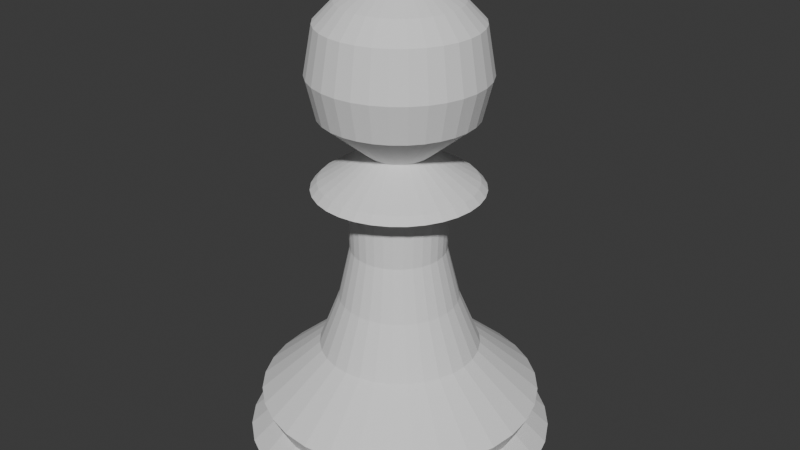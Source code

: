 # Source: Pawn.blend  (saved by Blender 4.1.24; exported with 4.5.12 LTS)
import bpy
from mathutils import Matrix  # noqa: F401  (used for matrix-valued properties, if any)

bpy.ops.wm.read_factory_settings(use_empty=True)
scene = bpy.context.scene
scene.name = 'Scene'

# ---- collections
col_collection = bpy.data.collections.new('Collection'); scene.collection.children.link(col_collection)

# ---- world
world_world = bpy.data.worlds.new('World'); scene.world = world_world
world_world.use_nodes = True; world_world.node_tree.nodes.clear()
_N = world_world.node_tree.nodes; _L = world_world.node_tree.links
n0 = _N.new('ShaderNodeOutputWorld'); n0.name = 'World Output'; n0.location = (300, 300)
n1 = _N.new('ShaderNodeBackground'); n1.name = 'Background'; n1.location = (10, 300)
n1.inputs[0].default_value = (0.05088, 0.05088, 0.05088, 1.0)
_L.new(n1.outputs[0], n0.inputs[0])
n0.is_active_output = True
world_world.color = (0.05088, 0.05088, 0.05088)
world_world.use_sun_shadow = False
world_world.sun_shadow_jitter_overblur = 0.0

# ---- meshes
me_cylinder = bpy.data.meshes.new('Cylinder')
me_cylinder.from_pydata([(-3.532e-10, 0.9417, -0.9873), (-3.429e-09, 0.1809, 0.9704), (0.1837, 0.9236, -0.9873), (0.0353, 0.1775, 0.9704), (0.3604, 0.87, -0.9873), (0.06925, 0.1672, 0.9704), (0.5232, 0.783, -0.9873), (0.1005, 0.1505, 0.9704), (0.6659, 0.6659, -0.9873), (0.128, 0.128, 0.9704), (0.783, 0.5232, -0.9873), (0.1505, 0.1005, 0.9704), (0.87, 0.3604, -0.9873), (0.1672, 0.06925, 0.9704), (0.9236, 0.1837, -0.9873), (0.1775, 0.0353, 0.9704), (0.9417, -3.14e-10, -0.9873), (0.1809, -3.413e-09, 0.9704), (0.9236, -0.1837, -0.9873), (0.1775, -0.0353, 0.9704), (0.87, -0.3604, -0.9873), (0.1672, -0.06925, 0.9704), (0.783, -0.5232, -0.9873), (0.1505, -0.1005, 0.9704), (0.6659, -0.6659, -0.9873), (0.128, -0.128, 0.9704), (0.5232, -0.783, -0.9873), (0.1005, -0.1505, 0.9704), (0.3604, -0.87, -0.9873), (0.06925, -0.1672, 0.9704), (0.1837, -0.9236, -0.9873), (0.0353, -0.1775, 0.9704), (-3.532e-10, -0.9417, -0.9873), (-3.429e-09, -0.1809, 0.9704), (-0.1837, -0.9236, -0.9873), (-0.0353, -0.1775, 0.9704), (-0.3604, -0.87, -0.9873), (-0.06925, -0.1672, 0.9704), (-0.5232, -0.783, -0.9873), (-0.1005, -0.1505, 0.9704), (-0.6659, -0.6659, -0.9873), (-0.128, -0.128, 0.9704), (-0.783, -0.5232, -0.9873), (-0.1505, -0.1005, 0.9704), (-0.87, -0.3604, -0.9873), (-0.1672, -0.06925, 0.9704), (-0.9236, -0.1837, -0.9873), (-0.1775, -0.0353, 0.9704), (-0.9417, -3.14e-10, -0.9873), (-0.1809, -3.413e-09, 0.9704), (-0.9236, 0.1837, -0.9873), (-0.1775, 0.0353, 0.9704), (-0.87, 0.3604, -0.9873), (-0.1672, 0.06925, 0.9704), (-0.783, 0.5232, -0.9873), (-0.1505, 0.1005, 0.9704), (-0.6659, 0.6659, -0.9873), (-0.128, 0.128, 0.9704), (-0.5232, 0.783, -0.9873), (-0.1005, 0.1505, 0.9704), (-0.3604, 0.87, -0.9873), (-0.06925, 0.1672, 0.9704), (-0.1837, 0.9236, -0.9873), (-0.0353, 0.1775, 0.9704), (-9.003e-10, 0.8515, -0.8093), (0.1661, 0.8351, -0.8093), (0.3258, 0.7867, -0.8093), (0.4731, 0.708, -0.8093), (0.6021, 0.6021, -0.8093), (0.708, 0.4731, -0.8093), (0.7867, 0.3258, -0.8093), (0.8351, 0.1661, -0.8093), (0.8515, -8.003e-10, -0.8093), (0.8351, -0.1661, -0.8093), (0.7867, -0.3258, -0.8093), (0.708, -0.4731, -0.8093), (0.6021, -0.6021, -0.8093), (0.4731, -0.708, -0.8093), (0.3258, -0.7867, -0.8093), (0.1661, -0.8351, -0.8093), (-9.003e-10, -0.8515, -0.8093), (-0.1661, -0.8351, -0.8093), (-0.3258, -0.7867, -0.8093), (-0.4731, -0.708, -0.8093), (-0.6021, -0.6021, -0.8093), (-0.708, -0.4731, -0.8093), (-0.7867, -0.3258, -0.8093), (-0.8351, -0.1661, -0.8093), (-0.8515, -8.003e-10, -0.8093), (-0.8351, 0.1661, -0.8093), (-0.7867, 0.3258, -0.8093), (-0.708, 0.4731, -0.8093), (-0.6021, 0.6021, -0.8093), (-0.4731, 0.708, -0.8093), (-0.3258, 0.7867, -0.8093), (-0.1661, 0.8351, -0.8093), (0.1962, 0.9865, -0.8983), (0.3849, 0.9293, -0.8983), (0.5588, 0.8363, -0.8983), (0.7112, 0.7112, -0.8983), (0.8363, 0.5588, -0.8983), (0.9293, 0.3849, -0.8983), (0.9865, 0.1962, -0.8983), (1.006, -2.594e-09, -0.8983), (0.9865, -0.1962, -0.8983), (0.9293, -0.3849, -0.8983), (0.8363, -0.5588, -0.8983), (0.7112, -0.7112, -0.8983), (0.5588, -0.8363, -0.8983), (0.3849, -0.9293, -0.8983), (0.1962, -0.9865, -0.8983), (-7.828e-10, -1.006, -0.8983), (-0.1962, -0.9865, -0.8983), (-0.3849, -0.9293, -0.8983), (-0.5588, -0.8363, -0.8983), (-0.7112, -0.7112, -0.8983), (-0.8363, -0.5588, -0.8983), (-0.9293, -0.3849, -0.8983), (-0.9865, -0.1962, -0.8983), (-1.006, -2.594e-09, -0.8983), (-0.9865, 0.1962, -0.8983), (-0.9293, 0.3849, -0.8983), (-0.8363, 0.5588, -0.8983), (-0.7112, 0.7112, -0.8983), (-0.5588, 0.8363, -0.8983), (-0.3849, 0.9293, -0.8983), (-0.1962, 0.9865, -0.8983), (-7.828e-10, 1.006, -0.8983), (-8.46e-10, 0.9211, -0.7227), (0.1797, 0.9034, -0.7227), (0.3525, 0.851, -0.7227), (0.5118, 0.7659, -0.7227), (0.6513, 0.6513, -0.7227), (0.7659, 0.5118, -0.7227), (0.851, 0.3525, -0.7227), (0.9034, 0.1797, -0.7227), (0.9211, -1.995e-09, -0.7227), (0.9034, -0.1797, -0.7227), (0.851, -0.3525, -0.7227), (0.7659, -0.5118, -0.7227), (0.6513, -0.6513, -0.7227), (0.5118, -0.7659, -0.7227), (0.3525, -0.851, -0.7227), (0.1797, -0.9034, -0.7227), (-8.46e-10, -0.9211, -0.7227), (-0.1797, -0.9034, -0.7227), (-0.3525, -0.851, -0.7227), (-0.5118, -0.7659, -0.7227), (-0.6513, -0.6513, -0.7227), (-0.7659, -0.5118, -0.7227), (-0.851, -0.3525, -0.7227), (-0.9034, -0.1797, -0.7227), (-0.9211, -1.995e-09, -0.7227), (-0.9034, 0.1797, -0.7227), (-0.851, 0.3525, -0.7227), (-0.7659, 0.5118, -0.7227), (-0.6513, 0.6513, -0.7227), (-0.5118, 0.7659, -0.7227), (-0.3525, 0.851, -0.7227), (-0.1797, 0.9034, -0.7227), (-1.004e-09, 0.5281, -0.5133), (0.103, 0.5179, -0.5133), (0.2021, 0.4879, -0.5133), (0.2934, 0.4391, -0.5133), (0.3734, 0.3734, -0.5133), (0.4391, 0.2934, -0.5133), (0.4879, 0.2021, -0.5133), (0.5179, 0.103, -0.5133), (0.5281, -7.988e-09, -0.5133), (0.5179, -0.103, -0.5133), (0.4879, -0.2021, -0.5133), (0.4391, -0.2934, -0.5133), (0.3734, -0.3734, -0.5133), (0.2934, -0.4391, -0.5133), (0.2021, -0.4879, -0.5133), (0.103, -0.5179, -0.5133), (-1.004e-09, -0.5281, -0.5133), (-0.103, -0.5179, -0.5133), (-0.2021, -0.4879, -0.5133), (-0.2934, -0.4391, -0.5133), (-0.3734, -0.3734, -0.5133), (-0.4391, -0.2934, -0.5133), (-0.4879, -0.2021, -0.5133), (-0.5179, -0.103, -0.5133), (-0.5281, -7.988e-09, -0.5133), (-0.5179, 0.103, -0.5133), (-0.4879, 0.2021, -0.5133), (-0.4391, 0.2934, -0.5133), (-0.3734, 0.3734, -0.5133), (-0.2934, 0.4391, -0.5133), (-0.2021, 0.4879, -0.5133), (-0.103, 0.5179, -0.5133), (1.342e-08, 0.2957, -0.08278), (0.06036, 0.2898, -0.08278), (0.1184, 0.2722, -0.08278), (0.1719, 0.2436, -0.08278), (0.2188, 0.2051, -0.08278), (0.2573, 0.1582, -0.08278), (0.2858, 0.1047, -0.08278), (0.3035, 0.04669, -0.08278), (0.3094, -0.01367, -0.08278), (0.3035, -0.07403, -0.08278), (0.2858, -0.1321, -0.08278), (0.2573, -0.1856, -0.08278), (0.2188, -0.2324, -0.08278), (0.1719, -0.2709, -0.08278), (0.1184, -0.2995, -0.08278), (0.06036, -0.3171, -0.08278), (1.342e-08, -0.3231, -0.08278), (-0.06036, -0.3171, -0.08278), (-0.1184, -0.2995, -0.08278), (-0.1719, -0.2709, -0.08278), (-0.2188, -0.2324, -0.08278), (-0.2573, -0.1856, -0.08278), (-0.2858, -0.1321, -0.08278), (-0.3035, -0.07403, -0.08278), (-0.3094, -0.01367, -0.08278), (-0.3035, 0.04669, -0.08278), (-0.2858, 0.1047, -0.08278), (-0.2573, 0.1582, -0.08278), (-0.2188, 0.2051, -0.08278), (-0.1719, 0.2436, -0.08278), (-0.1184, 0.2722, -0.08278), (-0.06036, 0.2898, -0.08278), (0.07605, 0.3755, -0.298), (0.1492, 0.3533, -0.298), (0.2166, 0.3173, -0.298), (0.2756, 0.2688, -0.298), (0.3241, 0.2097, -0.298), (0.3601, 0.1423, -0.298), (0.3823, 0.06921, -0.298), (0.3898, -0.006835, -0.298), (0.3823, -0.08288, -0.298), (0.3601, -0.156, -0.298), (0.3241, -0.2234, -0.298), (0.2756, -0.2825, -0.298), (0.2166, -0.3309, -0.298), (0.1492, -0.367, -0.298), (0.07605, -0.3891, -0.298), (6.829e-09, -0.3966, -0.298), (-0.07605, -0.3891, -0.298), (-0.1492, -0.367, -0.298), (-0.2166, -0.3309, -0.298), (-0.2756, -0.2825, -0.298), (-0.3241, -0.2234, -0.298), (-0.3601, -0.156, -0.298), (-0.3823, -0.08288, -0.298), (-0.3898, -0.006835, -0.298), (-0.3823, 0.06921, -0.298), (-0.3601, 0.1423, -0.298), (-0.3241, 0.2097, -0.298), (-0.2756, 0.2688, -0.298), (-0.2166, 0.3173, -0.298), (-0.1492, 0.3533, -0.298), (-0.07605, 0.3755, -0.298), (6.829e-09, 0.383, -0.298), (1.073e-08, 0.3084, 0.1201), (0.06233, 0.3022, 0.1201), (0.1223, 0.2841, 0.1201), (0.1775, 0.2545, 0.1201), (0.2259, 0.2148, 0.1201), (0.2656, 0.1664, 0.1201), (0.2952, 0.1112, 0.1201), (0.3133, 0.05122, 0.1201), (0.3195, -0.01111, 0.1201), (0.3133, -0.07344, 0.1201), (0.2952, -0.1334, 0.1201), (0.2656, -0.1886, 0.1201), (0.2259, -0.237, 0.1201), (0.1775, -0.2767, 0.1201), (0.1223, -0.3063, 0.1201), (0.06233, -0.3244, 0.1201), (1.073e-08, -0.3306, 0.1201), (-0.06233, -0.3244, 0.1201), (-0.1223, -0.3063, 0.1201), (-0.1775, -0.2767, 0.1201), (-0.2259, -0.237, 0.1201), (-0.2656, -0.1886, 0.1201), (-0.2952, -0.1334, 0.1201), (-0.3133, -0.07344, 0.1201), (-0.3195, -0.01111, 0.1201), (-0.3133, 0.05122, 0.1201), (-0.2952, 0.1112, 0.1201), (-0.2656, 0.1664, 0.1201), (-0.2259, 0.2148, 0.1201), (-0.1775, 0.2545, 0.1201), (-0.1223, 0.2841, 0.1201), (-0.06233, 0.3022, 0.1201), (1.043e-08, 0.5374, 0.1731), (0.1069, 0.5268, 0.1731), (0.2096, 0.4957, 0.1731), (0.3043, 0.445, 0.1731), (0.3874, 0.3769, 0.1731), (0.4555, 0.2939, 0.1731), (0.5061, 0.1992, 0.1731), (0.5373, 0.09643, 0.1731), (0.5478, -0.01044, 0.1731), (0.5373, -0.1173, 0.1731), (0.5061, -0.2201, 0.1731), (0.4555, -0.3148, 0.1731), (0.3874, -0.3978, 0.1731), (0.3043, -0.4659, 0.1731), (0.2096, -0.5165, 0.1731), (0.1069, -0.5477, 0.1731), (1.043e-08, -0.5582, 0.1731), (-0.1069, -0.5477, 0.1731), (-0.2096, -0.5165, 0.1731), (-0.3043, -0.4659, 0.1731), (-0.3874, -0.3978, 0.1731), (-0.4555, -0.3148, 0.1731), (-0.5061, -0.2201, 0.1731), (-0.5373, -0.1173, 0.1731), (-0.5478, -0.01044, 0.1731), (-0.5373, 0.09643, 0.1731), (-0.5061, 0.1992, 0.1731), (-0.4555, 0.2939, 0.1731), (-0.3874, 0.3769, 0.1731), (-0.3043, 0.445, 0.1731), (-0.2096, 0.4957, 0.1731), (-0.1069, 0.5268, 0.1731), (1.236e-08, 0.193, 0.3178), (0.03932, 0.1891, 0.3178), (0.07713, 0.1776, 0.3178), (0.112, 0.159, 0.3178), (0.1425, 0.1339, 0.3178), (0.1676, 0.1034, 0.3178), (0.1862, 0.06852, 0.3178), (0.1977, 0.03071, 0.3178), (0.2016, -0.008612, 0.3178), (0.1977, -0.04793, 0.3178), (0.1862, -0.08575, 0.3178), (0.1676, -0.1206, 0.3178), (0.1425, -0.1511, 0.3178), (0.112, -0.1762, 0.3178), (0.07713, -0.1948, 0.3178), (0.03932, -0.2063, 0.3178), (1.236e-08, -0.2102, 0.3178), (-0.03932, -0.2063, 0.3178), (-0.07713, -0.1948, 0.3178), (-0.112, -0.1762, 0.3178), (-0.1425, -0.1511, 0.3178), (-0.1676, -0.1206, 0.3178), (-0.1862, -0.08575, 0.3178), (-0.1977, -0.04793, 0.3178), (-0.2016, -0.008612, 0.3178), (-0.1977, 0.03071, 0.3178), (-0.1862, 0.06852, 0.3178), (-0.1676, 0.1034, 0.3178), (-0.1425, 0.1339, 0.3178), (-0.112, 0.159, 0.3178), (-0.07713, 0.1776, 0.3178), (-0.03932, 0.1891, 0.3178), (6.753e-09, 0.5591, 0.6274), (0.11, 0.5483, 0.6274), (0.2158, 0.5162, 0.6274), (0.3133, 0.4641, 0.6274), (0.3987, 0.394, 0.6274), (0.4688, 0.3086, 0.6274), (0.5209, 0.2111, 0.6274), (0.553, 0.1053, 0.6274), (0.5639, -0.004704, 0.6274), (0.553, -0.1147, 0.6274), (0.5209, -0.2205, 0.6274), (0.4688, -0.318, 0.6274), (0.3987, -0.4034, 0.6274), (0.3133, -0.4735, 0.6274), (0.2158, -0.5256, 0.6274), (0.11, -0.5577, 0.6274), (6.753e-09, -0.5686, 0.6274), (-0.11, -0.5577, 0.6274), (-0.2158, -0.5256, 0.6274), (-0.3133, -0.4735, 0.6274), (-0.3987, -0.4034, 0.6274), (-0.4688, -0.318, 0.6274), (-0.5209, -0.2205, 0.6274), (-0.553, -0.1147, 0.6274), (-0.5639, -0.004704, 0.6274), (-0.553, 0.1053, 0.6274), (-0.5209, 0.2111, 0.6274), (-0.4688, 0.3086, 0.6274), (-0.3987, 0.394, 0.6274), (-0.3133, 0.4641, 0.6274), (-0.2158, 0.5162, 0.6274), (-0.11, 0.5483, 0.6274), (3.216e-10, 0.5074, 0.8178), (0.0994, 0.4976, 0.8178), (0.195, 0.4686, 0.8178), (0.2831, 0.4215, 0.8178), (0.3603, 0.3582, 0.8178), (0.4236, 0.281, 0.8178), (0.4707, 0.1929, 0.8178), (0.4997, 0.09731, 0.8178), (0.5095, -0.002093, 0.8178), (0.4997, -0.1015, 0.8178), (0.4707, -0.1971, 0.8178), (0.4236, -0.2852, 0.8178), (0.3603, -0.3624, 0.8178), (0.2831, -0.4257, 0.8178), (0.195, -0.4728, 0.8178), (0.0994, -0.5018, 0.8178), (3.216e-10, -0.5116, 0.8178), (-0.0994, -0.5018, 0.8178), (-0.195, -0.4728, 0.8178), (-0.2831, -0.4257, 0.8178), (-0.3603, -0.3624, 0.8178), (-0.4236, -0.2852, 0.8178), (-0.4707, -0.1971, 0.8178), (-0.4997, -0.1015, 0.8178), (-0.5095, -0.002093, 0.8178), (-0.4997, 0.09731, 0.8178), (-0.4707, 0.1929, 0.8178), (-0.4236, 0.281, 0.8178), (-0.3603, 0.3582, 0.8178), (-0.2831, 0.4215, 0.8178), (-0.195, 0.4686, 0.8178), (-0.0994, 0.4976, 0.8178), (0.09844, 0.4882, 0.4726), (0.1931, 0.4595, 0.4726), (0.2803, 0.4129, 0.4726), (0.3568, 0.3501, 0.4726), (0.4196, 0.2737, 0.4726), (0.4662, 0.1864, 0.4726), (0.4949, 0.09179, 0.4726), (0.5046, -0.006658, 0.4726), (0.4949, -0.1051, 0.4726), (0.4662, -0.1998, 0.4726), (0.4196, -0.287, 0.4726), (0.3568, -0.3635, 0.4726), (0.2803, -0.4262, 0.4726), (0.1931, -0.4728, 0.4726), (0.09844, -0.5016, 0.4726), (1.058e-08, -0.5113, 0.4726), (-0.09844, -0.5016, 0.4726), (-0.1931, -0.4728, 0.4726), (-0.2803, -0.4262, 0.4726), (-0.3568, -0.3635, 0.4726), (-0.4196, -0.287, 0.4726), (-0.4662, -0.1998, 0.4726), (-0.4949, -0.1051, 0.4726), (-0.5046, -0.006658, 0.4726), (-0.4949, 0.09179, 0.4726), (-0.4662, 0.1864, 0.4726), (-0.4196, 0.2737, 0.4726), (-0.3568, 0.3501, 0.4726), (-0.2803, 0.4129, 0.4726), (-0.1931, 0.4595, 0.4726), (-0.09844, 0.4882, 0.4726), (1.058e-08, 0.4979, 0.4726), (0.09845, 0.4849, 0.2028), (0.1931, 0.4562, 0.2028), (0.2804, 0.4095, 0.2028), (0.3568, 0.3468, 0.2028), (0.4196, 0.2703, 0.2028), (0.4662, 0.183, 0.2028), (0.4949, 0.08838, 0.2028), (0.5046, -0.01006, 0.2028), (0.4949, -0.1085, 0.2028), (0.4662, -0.2032, 0.2028), (0.4196, -0.2904, 0.2028), (0.3568, -0.3669, 0.2028), (0.2804, -0.4297, 0.2028), (0.1931, -0.4763, 0.2028), (0.09845, -0.505, 0.2028), (1.008e-08, -0.5147, 0.2028), (-0.09845, -0.505, 0.2028), (-0.1931, -0.4763, 0.2028), (-0.2804, -0.4297, 0.2028), (-0.3568, -0.3669, 0.2028), (-0.4196, -0.2904, 0.2028), (-0.4662, -0.2032, 0.2028), (-0.4949, -0.1085, 0.2028), (-0.5046, -0.01006, 0.2028), (-0.4949, 0.08838, 0.2028), (-0.4662, 0.183, 0.2028), (-0.4196, 0.2703, 0.2028), (-0.3568, 0.3468, 0.2028), (-0.2804, 0.4095, 0.2028), (-0.1931, 0.4562, 0.2028), (-0.09845, 0.4849, 0.2028), (1.008e-08, 0.4946, 0.2028), (0.09143, 0.4489, 0.1466), (0.1793, 0.4222, 0.1466), (0.2604, 0.3789, 0.1466), (0.3314, 0.3206, 0.1466), (0.3897, 0.2496, 0.1466), (0.433, 0.1686, 0.1466), (0.4596, 0.08065, 0.1466), (0.4686, -0.01077, 0.1466), (0.4596, -0.1022, 0.1466), (0.433, -0.1901, 0.1466), (0.3897, -0.2711, 0.1466), (0.3314, -0.3421, 0.1466), (0.2604, -0.4004, 0.1466), (0.1793, -0.4437, 0.1466), (0.09143, -0.4704, 0.1466), (8.326e-09, -0.4794, 0.1466), (-0.09143, -0.4704, 0.1466), (-0.1793, -0.4437, 0.1466), (-0.2604, -0.4004, 0.1466), (-0.3314, -0.3421, 0.1466), (-0.3897, -0.2711, 0.1466), (-0.433, -0.1901, 0.1466), (-0.4596, -0.1022, 0.1466), (-0.4686, -0.01077, 0.1466), (-0.4596, 0.08065, 0.1466), (-0.433, 0.1686, 0.1466), (-0.3897, 0.2496, 0.1466), (-0.3314, 0.3206, 0.1466), (-0.2604, 0.3789, 0.1466), (-0.1793, 0.4222, 0.1466), (-0.09143, 0.4489, 0.1466), (8.326e-09, 0.4579, 0.1466), (-2.215e-09, 0.3843, 0.897), (0.07517, 0.3769, 0.897), (0.1475, 0.355, 0.897), (0.2141, 0.3194, 0.897), (0.2725, 0.2715, 0.897), (0.3204, 0.2131, 0.897), (0.356, 0.1464, 0.897), (0.3779, 0.07416, 0.897), (0.3853, -0.001007, 0.897), (0.3779, -0.07618, 0.897), (0.356, -0.1485, 0.897), (0.3204, -0.2151, 0.897), (0.2725, -0.2735, 0.897), (0.2141, -0.3214, 0.897), (0.1475, -0.357, 0.897), (0.07517, -0.3789, 0.897), (-2.215e-09, -0.3863, 0.897), (-0.07517, -0.3789, 0.897), (-0.1475, -0.357, 0.897), (-0.2141, -0.3214, 0.897), (-0.2725, -0.2735, 0.897), (-0.3204, -0.2151, 0.897), (-0.356, -0.1485, 0.897), (-0.3779, -0.07618, 0.897), (-0.3853, -0.001007, 0.897), (-0.3779, 0.07416, 0.897), (-0.356, 0.1464, 0.897), (-0.3204, 0.2131, 0.897), (-0.2725, 0.2715, 0.897), (-0.2141, 0.3194, 0.897), (-0.1475, 0.355, 0.897), (-0.07517, 0.3769, 0.897), (-0.009837, 0.008727, 0.9977)], [], [(512, 1, 3, 513), (513, 3, 5, 514), (514, 5, 7, 515), (515, 7, 9, 516), (516, 9, 11, 517), (517, 11, 13, 518), (518, 13, 15, 519), (519, 15, 17, 520), (520, 17, 19, 521), (521, 19, 21, 522), (522, 21, 23, 523), (523, 23, 25, 524), (524, 25, 27, 525), (525, 27, 29, 526), (526, 29, 31, 527), (527, 31, 33, 528), (528, 33, 35, 529), (529, 35, 37, 530), (530, 37, 39, 531), (531, 39, 41, 532), (532, 41, 43, 533), (533, 43, 45, 534), (534, 45, 47, 535), (535, 47, 49, 536), (536, 49, 51, 537), (537, 51, 53, 538), (538, 53, 55, 539), (539, 55, 57, 540), (540, 57, 59, 541), (541, 59, 61, 542), (29, 544, 31), (542, 61, 63, 543), (543, 63, 1, 512), (0, 2, 4, 6, 8, 10, 12, 14, 16, 18, 20, 22, 24, 26, 28, 30, 32, 34, 36, 38, 40, 42, 44, 46, 48, 50, 52, 54, 56, 58, 60, 62), (126, 95, 64, 127), (125, 94, 95, 126), (124, 93, 94, 125), (123, 92, 93, 124), (122, 91, 92, 123), (121, 90, 91, 122), (120, 89, 90, 121), (119, 88, 89, 120), (118, 87, 88, 119), (117, 86, 87, 118), (116, 85, 86, 117), (115, 84, 85, 116), (114, 83, 84, 115), (113, 82, 83, 114), (112, 81, 82, 113), (111, 80, 81, 112), (110, 79, 80, 111), (109, 78, 79, 110), (108, 77, 78, 109), (107, 76, 77, 108), (106, 75, 76, 107), (105, 74, 75, 106), (104, 73, 74, 105), (103, 72, 73, 104), (102, 71, 72, 103), (101, 70, 71, 102), (100, 69, 70, 101), (99, 68, 69, 100), (98, 67, 68, 99), (97, 66, 67, 98), (96, 65, 66, 97), (127, 64, 65, 96), (0, 127, 96, 2), (2, 96, 97, 4), (4, 97, 98, 6), (6, 98, 99, 8), (8, 99, 100, 10), (10, 100, 101, 12), (12, 101, 102, 14), (14, 102, 103, 16), (16, 103, 104, 18), (18, 104, 105, 20), (20, 105, 106, 22), (22, 106, 107, 24), (24, 107, 108, 26), (26, 108, 109, 28), (28, 109, 110, 30), (30, 110, 111, 32), (32, 111, 112, 34), (34, 112, 113, 36), (36, 113, 114, 38), (38, 114, 115, 40), (40, 115, 116, 42), (42, 116, 117, 44), (44, 117, 118, 46), (46, 118, 119, 48), (48, 119, 120, 50), (50, 120, 121, 52), (52, 121, 122, 54), (54, 122, 123, 56), (56, 123, 124, 58), (58, 124, 125, 60), (60, 125, 126, 62), (62, 126, 127, 0), (95, 159, 128, 64), (94, 158, 159, 95), (93, 157, 158, 94), (92, 156, 157, 93), (91, 155, 156, 92), (90, 154, 155, 91), (89, 153, 154, 90), (88, 152, 153, 89), (87, 151, 152, 88), (86, 150, 151, 87), (85, 149, 150, 86), (84, 148, 149, 85), (83, 147, 148, 84), (82, 146, 147, 83), (81, 145, 146, 82), (80, 144, 145, 81), (79, 143, 144, 80), (78, 142, 143, 79), (77, 141, 142, 78), (76, 140, 141, 77), (75, 139, 140, 76), (74, 138, 139, 75), (73, 137, 138, 74), (72, 136, 137, 73), (71, 135, 136, 72), (70, 134, 135, 71), (69, 133, 134, 70), (68, 132, 133, 69), (67, 131, 132, 68), (66, 130, 131, 67), (65, 129, 130, 66), (64, 128, 129, 65), (159, 191, 160, 128), (158, 190, 191, 159), (157, 189, 190, 158), (156, 188, 189, 157), (155, 187, 188, 156), (154, 186, 187, 155), (153, 185, 186, 154), (152, 184, 185, 153), (151, 183, 184, 152), (150, 182, 183, 151), (149, 181, 182, 150), (148, 180, 181, 149), (147, 179, 180, 148), (146, 178, 179, 147), (145, 177, 178, 146), (144, 176, 177, 145), (143, 175, 176, 144), (142, 174, 175, 143), (141, 173, 174, 142), (140, 172, 173, 141), (139, 171, 172, 140), (138, 170, 171, 139), (137, 169, 170, 138), (136, 168, 169, 137), (135, 167, 168, 136), (134, 166, 167, 135), (133, 165, 166, 134), (132, 164, 165, 133), (131, 163, 164, 132), (130, 162, 163, 131), (129, 161, 162, 130), (128, 160, 161, 129), (254, 223, 192, 255), (253, 222, 223, 254), (252, 221, 222, 253), (251, 220, 221, 252), (250, 219, 220, 251), (249, 218, 219, 250), (248, 217, 218, 249), (247, 216, 217, 248), (246, 215, 216, 247), (245, 214, 215, 246), (244, 213, 214, 245), (243, 212, 213, 244), (242, 211, 212, 243), (241, 210, 211, 242), (240, 209, 210, 241), (239, 208, 209, 240), (238, 207, 208, 239), (237, 206, 207, 238), (236, 205, 206, 237), (235, 204, 205, 236), (234, 203, 204, 235), (233, 202, 203, 234), (232, 201, 202, 233), (231, 200, 201, 232), (230, 199, 200, 231), (229, 198, 199, 230), (228, 197, 198, 229), (227, 196, 197, 228), (226, 195, 196, 227), (225, 194, 195, 226), (224, 193, 194, 225), (255, 192, 193, 224), (160, 255, 224, 161), (161, 224, 225, 162), (162, 225, 226, 163), (163, 226, 227, 164), (164, 227, 228, 165), (165, 228, 229, 166), (166, 229, 230, 167), (167, 230, 231, 168), (168, 231, 232, 169), (169, 232, 233, 170), (170, 233, 234, 171), (171, 234, 235, 172), (172, 235, 236, 173), (173, 236, 237, 174), (174, 237, 238, 175), (175, 238, 239, 176), (176, 239, 240, 177), (177, 240, 241, 178), (178, 241, 242, 179), (179, 242, 243, 180), (180, 243, 244, 181), (181, 244, 245, 182), (182, 245, 246, 183), (183, 246, 247, 184), (184, 247, 248, 185), (185, 248, 249, 186), (186, 249, 250, 187), (187, 250, 251, 188), (188, 251, 252, 189), (189, 252, 253, 190), (190, 253, 254, 191), (191, 254, 255, 160), (223, 287, 256, 192), (222, 286, 287, 223), (221, 285, 286, 222), (220, 284, 285, 221), (219, 283, 284, 220), (218, 282, 283, 219), (217, 281, 282, 218), (216, 280, 281, 217), (215, 279, 280, 216), (214, 278, 279, 215), (213, 277, 278, 214), (212, 276, 277, 213), (211, 275, 276, 212), (210, 274, 275, 211), (209, 273, 274, 210), (208, 272, 273, 209), (207, 271, 272, 208), (206, 270, 271, 207), (205, 269, 270, 206), (204, 268, 269, 205), (203, 267, 268, 204), (202, 266, 267, 203), (201, 265, 266, 202), (200, 264, 265, 201), (199, 263, 264, 200), (198, 262, 263, 199), (197, 261, 262, 198), (196, 260, 261, 197), (195, 259, 260, 196), (194, 258, 259, 195), (193, 257, 258, 194), (192, 256, 257, 193), (510, 319, 288, 511), (509, 318, 319, 510), (508, 317, 318, 509), (507, 316, 317, 508), (506, 315, 316, 507), (505, 314, 315, 506), (504, 313, 314, 505), (503, 312, 313, 504), (502, 311, 312, 503), (501, 310, 311, 502), (500, 309, 310, 501), (499, 308, 309, 500), (498, 307, 308, 499), (497, 306, 307, 498), (496, 305, 306, 497), (495, 304, 305, 496), (494, 303, 304, 495), (493, 302, 303, 494), (492, 301, 302, 493), (491, 300, 301, 492), (490, 299, 300, 491), (489, 298, 299, 490), (488, 297, 298, 489), (487, 296, 297, 488), (486, 295, 296, 487), (485, 294, 295, 486), (484, 293, 294, 485), (483, 292, 293, 484), (482, 291, 292, 483), (481, 290, 291, 482), (480, 289, 290, 481), (511, 288, 289, 480), (478, 351, 320, 479), (477, 350, 351, 478), (476, 349, 350, 477), (475, 348, 349, 476), (474, 347, 348, 475), (473, 346, 347, 474), (472, 345, 346, 473), (471, 344, 345, 472), (470, 343, 344, 471), (469, 342, 343, 470), (468, 341, 342, 469), (467, 340, 341, 468), (466, 339, 340, 467), (465, 338, 339, 466), (464, 337, 338, 465), (463, 336, 337, 464), (462, 335, 336, 463), (461, 334, 335, 462), (460, 333, 334, 461), (459, 332, 333, 460), (458, 331, 332, 459), (457, 330, 331, 458), (456, 329, 330, 457), (455, 328, 329, 456), (454, 327, 328, 455), (453, 326, 327, 454), (452, 325, 326, 453), (451, 324, 325, 452), (450, 323, 324, 451), (449, 322, 323, 450), (448, 321, 322, 449), (479, 320, 321, 448), (446, 383, 352, 447), (445, 382, 383, 446), (444, 381, 382, 445), (443, 380, 381, 444), (442, 379, 380, 443), (441, 378, 379, 442), (440, 377, 378, 441), (439, 376, 377, 440), (438, 375, 376, 439), (437, 374, 375, 438), (436, 373, 374, 437), (435, 372, 373, 436), (434, 371, 372, 435), (433, 370, 371, 434), (432, 369, 370, 433), (431, 368, 369, 432), (430, 367, 368, 431), (429, 366, 367, 430), (428, 365, 366, 429), (427, 364, 365, 428), (426, 363, 364, 427), (425, 362, 363, 426), (424, 361, 362, 425), (423, 360, 361, 424), (422, 359, 360, 423), (421, 358, 359, 422), (420, 357, 358, 421), (419, 356, 357, 420), (418, 355, 356, 419), (417, 354, 355, 418), (416, 353, 354, 417), (447, 352, 353, 416), (383, 415, 384, 352), (382, 414, 415, 383), (381, 413, 414, 382), (380, 412, 413, 381), (379, 411, 412, 380), (378, 410, 411, 379), (377, 409, 410, 378), (376, 408, 409, 377), (375, 407, 408, 376), (374, 406, 407, 375), (373, 405, 406, 374), (372, 404, 405, 373), (371, 403, 404, 372), (370, 402, 403, 371), (369, 401, 402, 370), (368, 400, 401, 369), (367, 399, 400, 368), (366, 398, 399, 367), (365, 397, 398, 366), (364, 396, 397, 365), (363, 395, 396, 364), (362, 394, 395, 363), (361, 393, 394, 362), (360, 392, 393, 361), (359, 391, 392, 360), (358, 390, 391, 359), (357, 389, 390, 358), (356, 388, 389, 357), (355, 387, 388, 356), (354, 386, 387, 355), (353, 385, 386, 354), (352, 384, 385, 353), (320, 447, 416, 321), (321, 416, 417, 322), (322, 417, 418, 323), (323, 418, 419, 324), (324, 419, 420, 325), (325, 420, 421, 326), (326, 421, 422, 327), (327, 422, 423, 328), (328, 423, 424, 329), (329, 424, 425, 330), (330, 425, 426, 331), (331, 426, 427, 332), (332, 427, 428, 333), (333, 428, 429, 334), (334, 429, 430, 335), (335, 430, 431, 336), (336, 431, 432, 337), (337, 432, 433, 338), (338, 433, 434, 339), (339, 434, 435, 340), (340, 435, 436, 341), (341, 436, 437, 342), (342, 437, 438, 343), (343, 438, 439, 344), (344, 439, 440, 345), (345, 440, 441, 346), (346, 441, 442, 347), (347, 442, 443, 348), (348, 443, 444, 349), (349, 444, 445, 350), (350, 445, 446, 351), (351, 446, 447, 320), (288, 479, 448, 289), (289, 448, 449, 290), (290, 449, 450, 291), (291, 450, 451, 292), (292, 451, 452, 293), (293, 452, 453, 294), (294, 453, 454, 295), (295, 454, 455, 296), (296, 455, 456, 297), (297, 456, 457, 298), (298, 457, 458, 299), (299, 458, 459, 300), (300, 459, 460, 301), (301, 460, 461, 302), (302, 461, 462, 303), (303, 462, 463, 304), (304, 463, 464, 305), (305, 464, 465, 306), (306, 465, 466, 307), (307, 466, 467, 308), (308, 467, 468, 309), (309, 468, 469, 310), (310, 469, 470, 311), (311, 470, 471, 312), (312, 471, 472, 313), (313, 472, 473, 314), (314, 473, 474, 315), (315, 474, 475, 316), (316, 475, 476, 317), (317, 476, 477, 318), (318, 477, 478, 319), (319, 478, 479, 288), (256, 511, 480, 257), (257, 480, 481, 258), (258, 481, 482, 259), (259, 482, 483, 260), (260, 483, 484, 261), (261, 484, 485, 262), (262, 485, 486, 263), (263, 486, 487, 264), (264, 487, 488, 265), (265, 488, 489, 266), (266, 489, 490, 267), (267, 490, 491, 268), (268, 491, 492, 269), (269, 492, 493, 270), (270, 493, 494, 271), (271, 494, 495, 272), (272, 495, 496, 273), (273, 496, 497, 274), (274, 497, 498, 275), (275, 498, 499, 276), (276, 499, 500, 277), (277, 500, 501, 278), (278, 501, 502, 279), (279, 502, 503, 280), (280, 503, 504, 281), (281, 504, 505, 282), (282, 505, 506, 283), (283, 506, 507, 284), (284, 507, 508, 285), (285, 508, 509, 286), (286, 509, 510, 287), (287, 510, 511, 256), (415, 543, 512, 384), (414, 542, 543, 415), (413, 541, 542, 414), (412, 540, 541, 413), (411, 539, 540, 412), (410, 538, 539, 411), (409, 537, 538, 410), (408, 536, 537, 409), (407, 535, 536, 408), (406, 534, 535, 407), (405, 533, 534, 406), (404, 532, 533, 405), (403, 531, 532, 404), (402, 530, 531, 403), (401, 529, 530, 402), (400, 528, 529, 401), (399, 527, 528, 400), (398, 526, 527, 399), (397, 525, 526, 398), (396, 524, 525, 397), (395, 523, 524, 396), (394, 522, 523, 395), (393, 521, 522, 394), (392, 520, 521, 393), (391, 519, 520, 392), (390, 518, 519, 391), (389, 517, 518, 390), (388, 516, 517, 389), (387, 515, 516, 388), (386, 514, 515, 387), (385, 513, 514, 386), (384, 512, 513, 385), (27, 544, 29), (25, 544, 27), (23, 544, 25), (21, 544, 23), (19, 544, 21), (17, 544, 19), (15, 544, 17), (13, 544, 15), (11, 544, 13), (9, 544, 11), (7, 544, 9), (5, 544, 7), (3, 544, 5), (1, 544, 3), (63, 544, 1), (61, 544, 63), (59, 544, 61), (57, 544, 59), (55, 544, 57), (53, 544, 55), (51, 544, 53), (49, 544, 51), (47, 544, 49), (45, 544, 47), (43, 544, 45), (41, 544, 43), (39, 544, 41), (37, 544, 39), (35, 544, 37), (33, 544, 35), (31, 544, 33)])
_uv = me_cylinder.uv_layers.new(name='UVMap')
_uv.uv.foreach_set('vector', [1.0, 0.9806, 1.0, 1.0, 0.9688, 1.0, 0.9688, 0.9806, 0.9688, 0.9806, 0.9688, 1.0, 0.9375, 1.0, 0.9375, 0.9806, 0.9375, 0.9806, 0.9375, 1.0, 0.9062, 1.0, 0.9062, 0.9806, 0.9062, 0.9806, 0.9062, 1.0, 0.875, 1.0, 0.875, 0.9806, 0.875, 0.9806, 0.875, 1.0, 0.8438, 1.0, 0.8437, 0.9806, 0.8437, 0.9806, 0.8438, 1.0, 0.8125, 1.0, 0.8125, 0.9806, 0.8125, 0.9806, 0.8125, 1.0, 0.7812, 1.0, 0.7812, 0.9806, 0.7812, 0.9806, 0.7812, 1.0, 0.75, 1.0, 0.75, 0.9806, 0.75, 0.9806, 0.75, 1.0, 0.7188, 1.0, 0.7187, 0.9806, 0.7187, 0.9806, 0.7188, 1.0, 0.6875, 1.0, 0.6875, 0.9806, 0.6875, 0.9806, 0.6875, 1.0, 0.6562, 1.0, 0.6562, 0.9806, 0.6562, 0.9806, 0.6562, 1.0, 0.625, 1.0, 0.625, 0.9806, 0.625, 0.9806, 0.625, 1.0, 0.5938, 1.0, 0.5937, 0.9806, 0.5937, 0.9806, 0.5938, 1.0, 0.5625, 1.0, 0.5625, 0.9806, 0.5625, 0.9806, 0.5625, 1.0, 0.5312, 1.0, 0.5312, 0.9806, 0.5312, 0.9806, 0.5312, 1.0, 0.5, 1.0, 0.5, 0.9806, 0.5, 0.9806, 0.5, 1.0, 0.4688, 1.0, 0.4688, 0.9806, 0.4688, 0.9806, 0.4688, 1.0, 0.4375, 1.0, 0.4375, 0.9806, 0.4375, 0.9806, 0.4375, 1.0, 0.4062, 1.0, 0.4062, 0.9806, 0.4062, 0.9806, 0.4062, 1.0, 0.375, 1.0, 0.375, 0.9806, 0.375, 0.9806, 0.375, 1.0, 0.3438, 1.0, 0.3438, 0.9806, 0.3438, 0.9806, 0.3438, 1.0, 0.3125, 1.0, 0.3125, 0.9806, 0.3125, 0.9806, 0.3125, 1.0, 0.2812, 1.0, 0.2812, 0.9806, 0.2812, 0.9806, 0.2812, 1.0, 0.25, 1.0, 0.25, 0.9806, 0.25, 0.9806, 0.25, 1.0, 0.2188, 1.0, 0.2188, 0.9806, 0.2188, 0.9806, 0.2188, 1.0, 0.1875, 1.0, 0.1875, 0.9806, 0.1875, 0.9806, 0.1875, 1.0, 0.1562, 1.0, 0.1562, 0.9806, 0.1562, 0.9806, 0.1562, 1.0, 0.125, 1.0, 0.125, 0.9806, 0.125, 0.9806, 0.125, 1.0, 0.09375, 1.0, 0.09375, 0.9806, 0.09375, 0.9806, 0.09375, 1.0, 0.0625, 1.0, 0.0625, 0.9806, 0.5625, 1.0, 0.0, 0.0, 0.5312, 1.0, 0.0625, 0.9806, 0.0625, 1.0, 0.03125, 1.0, 0.03125, 0.9806, 0.03125, 0.9806, 0.03125, 1.0, 0.0, 1.0, -0.0001594, 0.9806, 0.75, 0.49, 0.7968, 0.4854, 0.8418, 0.4717, 0.8833, 0.4496, 0.9197, 0.4197, 0.9496, 0.3833, 0.9717, 0.3418, 0.9854, 0.2968, 0.99, 0.25, 0.9854, 0.2032, 0.9717, 0.1582, 0.9496, 0.1167, 0.9197, 0.08029, 0.8833, 0.05045, 0.8418, 0.02827, 0.7968, 0.01461, 0.75, 0.01, 0.7032, 0.01461, 0.6582, 0.02827, 0.6167, 0.05045, 0.5803, 0.08029, 0.5504, 0.1167, 0.5283, 0.1582, 0.5146, 0.2032, 0.51, 0.25, 0.5146, 0.2968, 0.5283, 0.3418, 0.5504, 0.3833, 0.5803, 0.4197, 0.6167, 0.4496, 0.6582, 0.4717, 0.7032, 0.4854, 0.03125, 0.5121, 0.03125, 0.5477, 0.0, 0.5477, -0.001479, 0.5121, 0.0625, 0.5121, 0.0625, 0.5477, 0.03125, 0.5477, 0.03125, 0.5121, 0.09375, 0.5121, 0.09375, 0.5477, 0.0625, 0.5477, 0.0625, 0.5121, 0.125, 0.5121, 0.125, 0.5477, 0.09375, 0.5477, 0.09375, 0.5121, 0.1562, 0.5121, 0.1562, 0.5477, 0.125, 0.5477, 0.125, 0.5121, 0.1875, 0.5121, 0.1875, 0.5477, 0.1562, 0.5477, 0.1562, 0.5121, 0.2187, 0.5121, 0.2188, 0.5477, 0.1875, 0.5477, 0.1875, 0.5121, 0.25, 0.5121, 0.25, 0.5477, 0.2188, 0.5477, 0.2187, 0.5121, 0.2812, 0.5121, 0.2812, 0.5477, 0.25, 0.5477, 0.25, 0.5121, 0.3125, 0.5121, 0.3125, 0.5477, 0.2812, 0.5477, 0.2812, 0.5121, 0.3438, 0.5121, 0.3438, 0.5477, 0.3125, 0.5477, 0.3125, 0.5121, 0.375, 0.5121, 0.375, 0.5477, 0.3438, 0.5477, 0.3438, 0.5121, 0.4062, 0.5121, 0.4062, 0.5477, 0.375, 0.5477, 0.375, 0.5121, 0.4375, 0.5121, 0.4375, 0.5477, 0.4062, 0.5477, 0.4062, 0.5121, 0.4687, 0.5121, 0.4688, 0.5477, 0.4375, 0.5477, 0.4375, 0.5121, 0.5, 0.5121, 0.5, 0.5477, 0.4688, 0.5477, 0.4687, 0.5121, 0.5312, 0.5121, 0.5312, 0.5477, 0.5, 0.5477, 0.5, 0.5121, 0.5625, 0.5121, 0.5625, 0.5477, 0.5312, 0.5477, 0.5312, 0.5121, 0.5938, 0.5121, 0.5938, 0.5477, 0.5625, 0.5477, 0.5625, 0.5121, 0.625, 0.5121, 0.625, 0.5477, 0.5938, 0.5477, 0.5938, 0.5121, 0.6562, 0.5121, 0.6562, 0.5477, 0.625, 0.5477, 0.625, 0.5121, 0.6875, 0.5121, 0.6875, 0.5477, 0.6562, 0.5477, 0.6562, 0.5121, 0.7187, 0.5121, 0.7188, 0.5477, 0.6875, 0.5477, 0.6875, 0.5121, 0.75, 0.5121, 0.75, 0.5477, 0.7188, 0.5477, 0.7187, 0.5121, 0.7812, 0.5121, 0.7812, 0.5477, 0.75, 0.5477, 0.75, 0.5121, 0.8125, 0.5121, 0.8125, 0.5477, 0.7812, 0.5477, 0.7812, 0.5121, 0.8437, 0.5121, 0.8438, 0.5477, 0.8125, 0.5477, 0.8125, 0.5121, 0.875, 0.5121, 0.875, 0.5477, 0.8438, 0.5477, 0.8437, 0.5121, 0.9062, 0.5121, 0.9062, 0.5477, 0.875, 0.5477, 0.875, 0.5121, 0.9375, 0.5121, 0.9375, 0.5477, 0.9062, 0.5477, 0.9062, 0.5121, 0.9687, 0.5121, 0.9688, 0.5477, 0.9375, 0.5477, 0.9375, 0.5121, 1.001, 0.5121, 1.0, 0.5477, 0.9688, 0.5477, 0.9687, 0.5121, 1.0, 0.5, 1.001, 0.5121, 0.9687, 0.5121, 0.9688, 0.5, 0.9688, 0.5, 0.9687, 0.5121, 0.9375, 0.5121, 0.9375, 0.5, 0.9375, 0.5, 0.9375, 0.5121, 0.9062, 0.5121, 0.9062, 0.5, 0.9062, 0.5, 0.9062, 0.5121, 0.875, 0.5121, 0.875, 0.5, 0.875, 0.5, 0.875, 0.5121, 0.8437, 0.5121, 0.8438, 0.5, 0.8438, 0.5, 0.8437, 0.5121, 0.8125, 0.5121, 0.8125, 0.5, 0.8125, 0.5, 0.8125, 0.5121, 0.7812, 0.5121, 0.7812, 0.5, 0.7812, 0.5, 0.7812, 0.5121, 0.75, 0.5121, 0.75, 0.5, 0.75, 0.5, 0.75, 0.5121, 0.7187, 0.5121, 0.7188, 0.5, 0.7188, 0.5, 0.7187, 0.5121, 0.6875, 0.5121, 0.6875, 0.5, 0.6875, 0.5, 0.6875, 0.5121, 0.6562, 0.5121, 0.6562, 0.5, 0.6562, 0.5, 0.6562, 0.5121, 0.625, 0.5121, 0.625, 0.5, 0.625, 0.5, 0.625, 0.5121, 0.5938, 0.5121, 0.5938, 0.5, 0.5938, 0.5, 0.5938, 0.5121, 0.5625, 0.5121, 0.5625, 0.5, 0.5625, 0.5, 0.5625, 0.5121, 0.5312, 0.5121, 0.5312, 0.5, 0.5312, 0.5, 0.5312, 0.5121, 0.5, 0.5121, 0.5, 0.5, 0.5, 0.5, 0.5, 0.5121, 0.4687, 0.5121, 0.4688, 0.5, 0.4688, 0.5, 0.4687, 0.5121, 0.4375, 0.5121, 0.4375, 0.5, 0.4375, 0.5, 0.4375, 0.5121, 0.4062, 0.5121, 0.4062, 0.5, 0.4062, 0.5, 0.4062, 0.5121, 0.375, 0.5121, 0.375, 0.5, 0.375, 0.5, 0.375, 0.5121, 0.3438, 0.5121, 0.3438, 0.5, 0.3438, 0.5, 0.3438, 0.5121, 0.3125, 0.5121, 0.3125, 0.5, 0.3125, 0.5, 0.3125, 0.5121, 0.2812, 0.5121, 0.2812, 0.5, 0.2812, 0.5, 0.2812, 0.5121, 0.25, 0.5121, 0.25, 0.5, 0.25, 0.5, 0.25, 0.5121, 0.2187, 0.5121, 0.2188, 0.5, 0.2188, 0.5, 0.2187, 0.5121, 0.1875, 0.5121, 0.1875, 0.5, 0.1875, 0.5, 0.1875, 0.5121, 0.1562, 0.5121, 0.1562, 0.5, 0.1562, 0.5, 0.1562, 0.5121, 0.125, 0.5121, 0.125, 0.5, 0.125, 0.5, 0.125, 0.5121, 0.09375, 0.5121, 0.09375, 0.5, 0.09375, 0.5, 0.09375, 0.5121, 0.0625, 0.5121, 0.0625, 0.5, 0.0625, 0.5, 0.0625, 0.5121, 0.03125, 0.5121, 0.03125, 0.5, 0.03125, 0.5, 0.03125, 0.5121, -0.001479, 0.5121, 0.0, 0.5, 0.03125, 0.5477, 0.03125, 0.5693, 0.0, 0.5693, 0.0, 0.5477, 0.0625, 0.5477, 0.0625, 0.5693, 0.03125, 0.5693, 0.03125, 0.5477, 0.09375, 0.5477, 0.09375, 0.5693, 0.0625, 0.5693, 0.0625, 0.5477, 0.125, 0.5477, 0.125, 0.5693, 0.09375, 0.5693, 0.09375, 0.5477, 0.1562, 0.5477, 0.1562, 0.5693, 0.125, 0.5693, 0.125, 0.5477, 0.1875, 0.5477, 0.1875, 0.5693, 0.1562, 0.5693, 0.1562, 0.5477, 0.2188, 0.5477, 0.2188, 0.5693, 0.1875, 0.5693, 0.1875, 0.5477, 0.25, 0.5477, 0.25, 0.5693, 0.2188, 0.5693, 0.2188, 0.5477, 0.2812, 0.5477, 0.2812, 0.5693, 0.25, 0.5693, 0.25, 0.5477, 0.3125, 0.5477, 0.3125, 0.5693, 0.2812, 0.5693, 0.2812, 0.5477, 0.3438, 0.5477, 0.3438, 0.5693, 0.3125, 0.5693, 0.3125, 0.5477, 0.375, 0.5477, 0.375, 0.5693, 0.3438, 0.5693, 0.3438, 0.5477, 0.4062, 0.5477, 0.4062, 0.5693, 0.375, 0.5693, 0.375, 0.5477, 0.4375, 0.5477, 0.4375, 0.5693, 0.4062, 0.5693, 0.4062, 0.5477, 0.4688, 0.5477, 0.4688, 0.5693, 0.4375, 0.5693, 0.4375, 0.5477, 0.5, 0.5477, 0.5, 0.5693, 0.4688, 0.5693, 0.4688, 0.5477, 0.5312, 0.5477, 0.5312, 0.5693, 0.5, 0.5693, 0.5, 0.5477, 0.5625, 0.5477, 0.5625, 0.5693, 0.5312, 0.5693, 0.5312, 0.5477, 0.5938, 0.5477, 0.5938, 0.5693, 0.5625, 0.5693, 0.5625, 0.5477, 0.625, 0.5477, 0.625, 0.5693, 0.5938, 0.5693, 0.5938, 0.5477, 0.6562, 0.5477, 0.6562, 0.5693, 0.625, 0.5693, 0.625, 0.5477, 0.6875, 0.5477, 0.6875, 0.5693, 0.6562, 0.5693, 0.6562, 0.5477, 0.7188, 0.5477, 0.7188, 0.5693, 0.6875, 0.5693, 0.6875, 0.5477, 0.75, 0.5477, 0.75, 0.5693, 0.7188, 0.5693, 0.7188, 0.5477, 0.7812, 0.5477, 0.7813, 0.5693, 0.75, 0.5693, 0.75, 0.5477, 0.8125, 0.5477, 0.8125, 0.5693, 0.7813, 0.5693, 0.7812, 0.5477, 0.8438, 0.5477, 0.8438, 0.5693, 0.8125, 0.5693, 0.8125, 0.5477, 0.875, 0.5477, 0.875, 0.5693, 0.8438, 0.5693, 0.8438, 0.5477, 0.9062, 0.5477, 0.9062, 0.5693, 0.875, 0.5693, 0.875, 0.5477, 0.9375, 0.5477, 0.9375, 0.5693, 0.9062, 0.5693, 0.9062, 0.5477, 0.9688, 0.5477, 0.9688, 0.5693, 0.9375, 0.5693, 0.9375, 0.5477, 1.0, 0.5477, 1.0, 0.5693, 0.9688, 0.5693, 0.9688, 0.5477, 0.03125, 0.5693, 0.03125, 0.6217, 0.0, 0.6217, 0.0, 0.5693, 0.0625, 0.5693, 0.0625, 0.6217, 0.03125, 0.6217, 0.03125, 0.5693, 0.09375, 0.5693, 0.09375, 0.6217, 0.0625, 0.6217, 0.0625, 0.5693, 0.125, 0.5693, 0.125, 0.6217, 0.09375, 0.6217, 0.09375, 0.5693, 0.1562, 0.5693, 0.1562, 0.6217, 0.125, 0.6217, 0.125, 0.5693, 0.1875, 0.5693, 0.1875, 0.6217, 0.1562, 0.6217, 0.1562, 0.5693, 0.2188, 0.5693, 0.2188, 0.6217, 0.1875, 0.6217, 0.1875, 0.5693, 0.25, 0.5693, 0.25, 0.6217, 0.2188, 0.6217, 0.2188, 0.5693, 0.2812, 0.5693, 0.2812, 0.6217, 0.25, 0.6217, 0.25, 0.5693, 0.3125, 0.5693, 0.3125, 0.6217, 0.2812, 0.6217, 0.2812, 0.5693, 0.3438, 0.5693, 0.3437, 0.6217, 0.3125, 0.6217, 0.3125, 0.5693, 0.375, 0.5693, 0.375, 0.6217, 0.3437, 0.6217, 0.3438, 0.5693, 0.4062, 0.5693, 0.4062, 0.6217, 0.375, 0.6217, 0.375, 0.5693, 0.4375, 0.5693, 0.4375, 0.6217, 0.4062, 0.6217, 0.4062, 0.5693, 0.4688, 0.5693, 0.4688, 0.6217, 0.4375, 0.6217, 0.4375, 0.5693, 0.5, 0.5693, 0.5, 0.6217, 0.4688, 0.6217, 0.4688, 0.5693, 0.5312, 0.5693, 0.5312, 0.6217, 0.5, 0.6217, 0.5, 0.5693, 0.5625, 0.5693, 0.5625, 0.6217, 0.5312, 0.6217, 0.5312, 0.5693, 0.5938, 0.5693, 0.5938, 0.6217, 0.5625, 0.6217, 0.5625, 0.5693, 0.625, 0.5693, 0.625, 0.6217, 0.5938, 0.6217, 0.5938, 0.5693, 0.6562, 0.5693, 0.6562, 0.6217, 0.625, 0.6217, 0.625, 0.5693, 0.6875, 0.5693, 0.6875, 0.6217, 0.6562, 0.6217, 0.6562, 0.5693, 0.7188, 0.5693, 0.7188, 0.6217, 0.6875, 0.6217, 0.6875, 0.5693, 0.75, 0.5693, 0.75, 0.6217, 0.7188, 0.6217, 0.7188, 0.5693, 0.7813, 0.5693, 0.7813, 0.6217, 0.75, 0.6217, 0.75, 0.5693, 0.8125, 0.5693, 0.8125, 0.6217, 0.7813, 0.6217, 0.7813, 0.5693, 0.8438, 0.5693, 0.8437, 0.6217, 0.8125, 0.6217, 0.8125, 0.5693, 0.875, 0.5693, 0.875, 0.6217, 0.8437, 0.6217, 0.8438, 0.5693, 0.9062, 0.5693, 0.9062, 0.6217, 0.875, 0.6217, 0.875, 0.5693, 0.9375, 0.5693, 0.9375, 0.6217, 0.9062, 0.6217, 0.9062, 0.5693, 0.9688, 0.5693, 0.9687, 0.6217, 0.9375, 0.6217, 0.9375, 0.5693, 1.0, 0.5693, 1.0, 0.6217, 0.9687, 0.6217, 0.9688, 0.5693, 0.03087, 0.6823, 0.03125, 0.7365, -0.002164, 0.7365, -0.0002358, 0.6823, 0.06157, 0.6823, 0.0625, 0.7365, 0.03125, 0.7365, 0.03087, 0.6823, 0.09279, 0.6823, 0.09375, 0.7365, 0.0625, 0.7365, 0.06157, 0.6823, 0.124, 0.6822, 0.125, 0.7365, 0.09375, 0.7365, 0.09279, 0.6823, 0.1552, 0.6822, 0.1562, 0.7365, 0.125, 0.7365, 0.124, 0.6822, 0.1865, 0.6822, 0.1875, 0.7365, 0.1562, 0.7365, 0.1552, 0.6822, 0.2177, 0.6822, 0.2188, 0.7365, 0.1875, 0.7365, 0.1865, 0.6822, 0.249, 0.6822, 0.25, 0.7365, 0.2188, 0.7365, 0.2177, 0.6822, 0.2802, 0.6821, 0.2812, 0.7365, 0.25, 0.7365, 0.249, 0.6822, 0.3115, 0.6821, 0.3125, 0.7365, 0.2812, 0.7365, 0.2802, 0.6821, 0.3427, 0.6821, 0.3438, 0.7365, 0.3125, 0.7365, 0.3115, 0.6821, 0.374, 0.6821, 0.375, 0.7365, 0.3438, 0.7365, 0.3427, 0.6821, 0.4053, 0.6821, 0.4063, 0.7365, 0.375, 0.7365, 0.374, 0.6821, 0.4365, 0.6821, 0.4375, 0.7365, 0.4063, 0.7365, 0.4053, 0.6821, 0.4684, 0.682, 0.4688, 0.7365, 0.4375, 0.7365, 0.4365, 0.6821, 0.5, 0.682, 0.5, 0.7365, 0.4688, 0.7365, 0.4684, 0.682, 0.5316, 0.682, 0.5312, 0.7365, 0.5, 0.7365, 0.5, 0.682, 0.5635, 0.6821, 0.5625, 0.7365, 0.5312, 0.7365, 0.5316, 0.682, 0.5947, 0.6821, 0.5938, 0.7365, 0.5625, 0.7365, 0.5635, 0.6821, 0.626, 0.6821, 0.625, 0.7365, 0.5938, 0.7365, 0.5947, 0.6821, 0.6573, 0.6821, 0.6563, 0.7365, 0.625, 0.7365, 0.626, 0.6821, 0.6885, 0.6821, 0.6875, 0.7365, 0.6563, 0.7365, 0.6573, 0.6821, 0.7198, 0.6821, 0.7188, 0.7365, 0.6875, 0.7365, 0.6885, 0.6821, 0.751, 0.6822, 0.75, 0.7365, 0.7188, 0.7365, 0.7198, 0.6821, 0.7823, 0.6822, 0.7813, 0.7365, 0.75, 0.7365, 0.751, 0.6822, 0.8135, 0.6822, 0.8125, 0.7365, 0.7813, 0.7365, 0.7823, 0.6822, 0.8448, 0.6822, 0.8438, 0.7365, 0.8125, 0.7365, 0.8135, 0.6822, 0.876, 0.6822, 0.875, 0.7365, 0.8438, 0.7365, 0.8448, 0.6822, 0.9072, 0.6823, 0.9062, 0.7365, 0.875, 0.7365, 0.876, 0.6822, 0.9384, 0.6823, 0.9375, 0.7365, 0.9062, 0.7365, 0.9072, 0.6823, 0.9691, 0.6823, 0.9688, 0.7365, 0.9375, 0.7365, 0.9384, 0.6823, 1.0, 0.6823, 1.002, 0.7365, 0.9688, 0.7365, 0.9691, 0.6823, 1.0, 0.6217, 1.0, 0.6823, 0.9691, 0.6823, 0.9687, 0.6217, 0.9687, 0.6217, 0.9691, 0.6823, 0.9384, 0.6823, 0.9375, 0.6217, 0.9375, 0.6217, 0.9384, 0.6823, 0.9072, 0.6823, 0.9062, 0.6217, 0.9062, 0.6217, 0.9072, 0.6823, 0.876, 0.6822, 0.875, 0.6217, 0.875, 0.6217, 0.876, 0.6822, 0.8448, 0.6822, 0.8437, 0.6217, 0.8437, 0.6217, 0.8448, 0.6822, 0.8135, 0.6822, 0.8125, 0.6217, 0.8125, 0.6217, 0.8135, 0.6822, 0.7823, 0.6822, 0.7813, 0.6217, 0.7813, 0.6217, 0.7823, 0.6822, 0.751, 0.6822, 0.75, 0.6217, 0.75, 0.6217, 0.751, 0.6822, 0.7198, 0.6821, 0.7188, 0.6217, 0.7188, 0.6217, 0.7198, 0.6821, 0.6885, 0.6821, 0.6875, 0.6217, 0.6875, 0.6217, 0.6885, 0.6821, 0.6573, 0.6821, 0.6562, 0.6217, 0.6562, 0.6217, 0.6573, 0.6821, 0.626, 0.6821, 0.625, 0.6217, 0.625, 0.6217, 0.626, 0.6821, 0.5947, 0.6821, 0.5938, 0.6217, 0.5938, 0.6217, 0.5947, 0.6821, 0.5635, 0.6821, 0.5625, 0.6217, 0.5625, 0.6217, 0.5635, 0.6821, 0.5316, 0.682, 0.5312, 0.6217, 0.5312, 0.6217, 0.5316, 0.682, 0.5, 0.682, 0.5, 0.6217, 0.5, 0.6217, 0.5, 0.682, 0.4684, 0.682, 0.4688, 0.6217, 0.4688, 0.6217, 0.4684, 0.682, 0.4365, 0.6821, 0.4375, 0.6217, 0.4375, 0.6217, 0.4365, 0.6821, 0.4053, 0.6821, 0.4062, 0.6217, 0.4062, 0.6217, 0.4053, 0.6821, 0.374, 0.6821, 0.375, 0.6217, 0.375, 0.6217, 0.374, 0.6821, 0.3427, 0.6821, 0.3437, 0.6217, 0.3437, 0.6217, 0.3427, 0.6821, 0.3115, 0.6821, 0.3125, 0.6217, 0.3125, 0.6217, 0.3115, 0.6821, 0.2802, 0.6821, 0.2812, 0.6217, 0.2812, 0.6217, 0.2802, 0.6821, 0.249, 0.6822, 0.25, 0.6217, 0.25, 0.6217, 0.249, 0.6822, 0.2177, 0.6822, 0.2188, 0.6217, 0.2188, 0.6217, 0.2177, 0.6822, 0.1865, 0.6822, 0.1875, 0.6217, 0.1875, 0.6217, 0.1865, 0.6822, 0.1552, 0.6822, 0.1562, 0.6217, 0.1562, 0.6217, 0.1552, 0.6822, 0.124, 0.6822, 0.125, 0.6217, 0.125, 0.6217, 0.124, 0.6822, 0.09279, 0.6823, 0.09375, 0.6217, 0.09375, 0.6217, 0.09279, 0.6823, 0.06157, 0.6823, 0.0625, 0.6217, 0.0625, 0.6217, 0.06157, 0.6823, 0.03087, 0.6823, 0.03125, 0.6217, 0.03125, 0.6217, 0.03087, 0.6823, -0.0002358, 0.6823, 0.0, 0.6217, 0.03125, 0.7365, 0.03125, 0.7859, -0.001759, 0.7859, -0.002164, 0.7365, 0.0625, 0.7365, 0.0625, 0.7859, 0.03125, 0.7859, 0.03125, 0.7365, 0.09375, 0.7365, 0.09375, 0.7859, 0.0625, 0.7859, 0.0625, 0.7365, 0.125, 0.7365, 0.125, 0.7859, 0.09375, 0.7859, 0.09375, 0.7365, 0.1562, 0.7365, 0.1562, 0.7859, 0.125, 0.7859, 0.125, 0.7365, 0.1875, 0.7365, 0.1875, 0.7859, 0.1562, 0.7859, 0.1562, 0.7365, 0.2188, 0.7365, 0.2188, 0.7859, 0.1875, 0.7859, 0.1875, 0.7365, 0.25, 0.7365, 0.25, 0.7859, 0.2188, 0.7859, 0.2188, 0.7365, 0.2812, 0.7365, 0.2812, 0.7859, 0.25, 0.7859, 0.25, 0.7365, 0.3125, 0.7365, 0.3125, 0.7859, 0.2812, 0.7859, 0.2812, 0.7365, 0.3438, 0.7365, 0.3438, 0.7859, 0.3125, 0.7859, 0.3125, 0.7365, 0.375, 0.7365, 0.375, 0.7859, 0.3438, 0.7859, 0.3438, 0.7365, 0.4063, 0.7365, 0.4062, 0.7859, 0.375, 0.7859, 0.375, 0.7365, 0.4375, 0.7365, 0.4375, 0.7859, 0.4062, 0.7859, 0.4063, 0.7365, 0.4688, 0.7365, 0.4688, 0.7859, 0.4375, 0.7859, 0.4375, 0.7365, 0.5, 0.7365, 0.5, 0.7859, 0.4688, 0.7859, 0.4688, 0.7365, 0.5312, 0.7365, 0.5312, 0.7859, 0.5, 0.7859, 0.5, 0.7365, 0.5625, 0.7365, 0.5625, 0.7859, 0.5312, 0.7859, 0.5312, 0.7365, 0.5938, 0.7365, 0.5938, 0.7859, 0.5625, 0.7859, 0.5625, 0.7365, 0.625, 0.7365, 0.625, 0.7859, 0.5938, 0.7859, 0.5938, 0.7365, 0.6563, 0.7365, 0.6563, 0.7859, 0.625, 0.7859, 0.625, 0.7365, 0.6875, 0.7365, 0.6875, 0.7859, 0.6563, 0.7859, 0.6563, 0.7365, 0.7188, 0.7365, 0.7188, 0.7859, 0.6875, 0.7859, 0.6875, 0.7365, 0.75, 0.7365, 0.75, 0.7859, 0.7188, 0.7859, 0.7188, 0.7365, 0.7813, 0.7365, 0.7813, 0.7859, 0.75, 0.7859, 0.75, 0.7365, 0.8125, 0.7365, 0.8125, 0.7859, 0.7813, 0.7859, 0.7813, 0.7365, 0.8438, 0.7365, 0.8437, 0.7859, 0.8125, 0.7859, 0.8125, 0.7365, 0.875, 0.7365, 0.875, 0.7859, 0.8437, 0.7859, 0.8438, 0.7365, 0.9062, 0.7365, 0.9062, 0.7859, 0.875, 0.7859, 0.875, 0.7365, 0.9375, 0.7365, 0.9375, 0.7859, 0.9062, 0.7859, 0.9062, 0.7365, 0.9688, 0.7365, 0.9688, 0.7859, 0.9375, 0.7859, 0.9375, 0.7365, 1.002, 0.7365, 1.002, 0.7859, 0.9688, 0.7859, 0.9688, 0.7365, 0.03126, 0.7942, 0.03125, 0.7987, -0.001653, 0.7987, -0.001752, 0.7942, 0.06251, 0.7942, 0.0625, 0.7987, 0.03125, 0.7987, 0.03126, 0.7942, 0.09376, 0.7942, 0.09375, 0.7987, 0.0625, 0.7987, 0.06251, 0.7942, 0.125, 0.7942, 0.125, 0.7987, 0.09375, 0.7987, 0.09376, 0.7942, 0.1562, 0.7942, 0.1563, 0.7987, 0.125, 0.7987, 0.125, 0.7942, 0.1875, 0.7942, 0.1875, 0.7987, 0.1563, 0.7987, 0.1562, 0.7942, 0.2187, 0.7942, 0.2188, 0.7987, 0.1875, 0.7987, 0.1875, 0.7942, 0.25, 0.7942, 0.25, 0.7987, 0.2188, 0.7987, 0.2187, 0.7942, 0.2812, 0.7942, 0.2812, 0.7987, 0.25, 0.7987, 0.25, 0.7942, 0.3125, 0.7942, 0.3125, 0.7987, 0.2812, 0.7987, 0.2812, 0.7942, 0.3437, 0.7942, 0.3438, 0.7987, 0.3125, 0.7987, 0.3125, 0.7942, 0.375, 0.7942, 0.375, 0.7987, 0.3438, 0.7987, 0.3437, 0.7942, 0.4063, 0.7942, 0.4062, 0.7987, 0.375, 0.7987, 0.375, 0.7942, 0.4375, 0.7942, 0.4375, 0.7987, 0.4062, 0.7987, 0.4063, 0.7942, 0.4688, 0.7942, 0.4688, 0.7987, 0.4375, 0.7987, 0.4375, 0.7942, 0.5, 0.7942, 0.5, 0.7987, 0.4688, 0.7987, 0.4688, 0.7942, 0.5312, 0.7942, 0.5312, 0.7987, 0.5, 0.7987, 0.5, 0.7942, 0.5625, 0.7942, 0.5625, 0.7987, 0.5312, 0.7987, 0.5312, 0.7942, 0.5937, 0.7942, 0.5938, 0.7987, 0.5625, 0.7987, 0.5625, 0.7942, 0.625, 0.7942, 0.625, 0.7987, 0.5938, 0.7987, 0.5937, 0.7942, 0.6563, 0.7942, 0.6563, 0.7987, 0.625, 0.7987, 0.625, 0.7942, 0.6875, 0.7942, 0.6875, 0.7987, 0.6563, 0.7987, 0.6563, 0.7942, 0.7188, 0.7942, 0.7188, 0.7987, 0.6875, 0.7987, 0.6875, 0.7942, 0.75, 0.7942, 0.75, 0.7987, 0.7188, 0.7987, 0.7188, 0.7942, 0.7813, 0.7942, 0.7813, 0.7987, 0.75, 0.7987, 0.75, 0.7942, 0.8125, 0.7942, 0.8125, 0.7987, 0.7813, 0.7987, 0.7813, 0.7942, 0.8438, 0.7942, 0.8438, 0.7987, 0.8125, 0.7987, 0.8125, 0.7942, 0.875, 0.7942, 0.875, 0.7987, 0.8438, 0.7987, 0.8438, 0.7942, 0.9062, 0.7942, 0.9062, 0.7987, 0.875, 0.7987, 0.875, 0.7942, 0.9375, 0.7942, 0.9375, 0.7987, 0.9062, 0.7987, 0.9062, 0.7942, 0.9687, 0.7942, 0.9688, 0.7987, 0.9375, 0.7987, 0.9375, 0.7942, 1.002, 0.7942, 1.002, 0.7987, 0.9688, 0.7987, 0.9687, 0.7942, 0.03125, 0.806, 0.03125, 0.834, -0.001364, 0.834, -0.001594, 0.806, 0.0625, 0.806, 0.0625, 0.834, 0.03125, 0.834, 0.03125, 0.806, 0.09375, 0.806, 0.09375, 0.834, 0.0625, 0.834, 0.0625, 0.806, 0.125, 0.806, 0.125, 0.834, 0.09375, 0.834, 0.09375, 0.806, 0.1562, 0.806, 0.1562, 0.834, 0.125, 0.834, 0.125, 0.806, 0.1875, 0.806, 0.1875, 0.834, 0.1562, 0.834, 0.1562, 0.806, 0.2188, 0.806, 0.2188, 0.834, 0.1875, 0.834, 0.1875, 0.806, 0.25, 0.806, 0.25, 0.834, 0.2188, 0.834, 0.2188, 0.806, 0.2812, 0.806, 0.2812, 0.834, 0.25, 0.834, 0.25, 0.806, 0.3125, 0.806, 0.3125, 0.834, 0.2812, 0.834, 0.2812, 0.806, 0.3438, 0.806, 0.3437, 0.834, 0.3125, 0.834, 0.3125, 0.806, 0.375, 0.806, 0.375, 0.834, 0.3437, 0.834, 0.3438, 0.806, 0.4063, 0.806, 0.4062, 0.834, 0.375, 0.834, 0.375, 0.806, 0.4375, 0.806, 0.4375, 0.834, 0.4062, 0.834, 0.4063, 0.806, 0.4688, 0.806, 0.4688, 0.834, 0.4375, 0.834, 0.4375, 0.806, 0.5, 0.806, 0.5, 0.834, 0.4688, 0.834, 0.4688, 0.806, 0.5312, 0.806, 0.5312, 0.834, 0.5, 0.834, 0.5, 0.806, 0.5625, 0.806, 0.5625, 0.834, 0.5312, 0.834, 0.5312, 0.806, 0.5938, 0.806, 0.5938, 0.834, 0.5625, 0.834, 0.5625, 0.806, 0.625, 0.806, 0.625, 0.834, 0.5938, 0.834, 0.5938, 0.806, 0.6562, 0.806, 0.6562, 0.834, 0.625, 0.834, 0.625, 0.806, 0.6875, 0.806, 0.6875, 0.834, 0.6562, 0.834, 0.6562, 0.806, 0.7188, 0.806, 0.7188, 0.834, 0.6875, 0.834, 0.6875, 0.806, 0.75, 0.806, 0.75, 0.834, 0.7188, 0.834, 0.7188, 0.806, 0.7813, 0.806, 0.7812, 0.834, 0.75, 0.834, 0.75, 0.806, 0.8125, 0.806, 0.8125, 0.834, 0.7812, 0.834, 0.7813, 0.806, 0.8438, 0.806, 0.8438, 0.834, 0.8125, 0.834, 0.8125, 0.806, 0.875, 0.806, 0.875, 0.834, 0.8438, 0.834, 0.8438, 0.806, 0.9062, 0.806, 0.9062, 0.834, 0.875, 0.834, 0.875, 0.806, 0.9375, 0.806, 0.9375, 0.834, 0.9062, 0.834, 0.9062, 0.806, 0.9688, 0.806, 0.9688, 0.834, 0.9375, 0.834, 0.9375, 0.806, 1.002, 0.806, 1.001, 0.834, 0.9688, 0.834, 0.9688, 0.806, 0.02956, 0.8862, 0.03125, 0.9093, -0.0007448, 0.9093, -0.002728, 0.8862, 0.06086, 0.8862, 0.0625, 0.9093, 0.03125, 0.9093, 0.02956, 0.8862, 0.09215, 0.8862, 0.09375, 0.9093, 0.0625, 0.9093, 0.06086, 0.8862, 0.1234, 0.8862, 0.125, 0.9093, 0.09375, 0.9093, 0.09215, 0.8862, 0.1547, 0.8862, 0.1562, 0.9093, 0.125, 0.9093, 0.1234, 0.8862, 0.186, 0.8862, 0.1875, 0.9093, 0.1562, 0.9093, 0.1547, 0.8862, 0.2172, 0.8862, 0.2188, 0.9093, 0.1875, 0.9093, 0.186, 0.8862, 0.2485, 0.8862, 0.25, 0.9093, 0.2188, 0.9093, 0.2172, 0.8862, 0.2797, 0.8862, 0.2812, 0.9093, 0.25, 0.9093, 0.2485, 0.8862, 0.311, 0.8862, 0.3125, 0.9093, 0.2812, 0.9093, 0.2797, 0.8862, 0.3422, 0.8862, 0.3438, 0.9093, 0.3125, 0.9093, 0.311, 0.8862, 0.3734, 0.8863, 0.375, 0.9093, 0.3438, 0.9093, 0.3422, 0.8862, 0.4046, 0.8863, 0.4062, 0.9093, 0.375, 0.9093, 0.3734, 0.8863, 0.4358, 0.8863, 0.4375, 0.9093, 0.4062, 0.9093, 0.4046, 0.8863, 0.467, 0.8863, 0.4688, 0.9093, 0.4375, 0.9093, 0.4358, 0.8863, 0.5, 0.8863, 0.5, 0.9093, 0.4688, 0.9093, 0.467, 0.8863, 0.533, 0.8863, 0.5312, 0.9093, 0.5, 0.9093, 0.5, 0.8863, 0.5642, 0.8863, 0.5625, 0.9093, 0.5312, 0.9093, 0.533, 0.8863, 0.5954, 0.8863, 0.5938, 0.9093, 0.5625, 0.9093, 0.5642, 0.8863, 0.6266, 0.8863, 0.625, 0.9093, 0.5938, 0.9093, 0.5954, 0.8863, 0.6578, 0.8862, 0.6562, 0.9093, 0.625, 0.9093, 0.6266, 0.8863, 0.689, 0.8862, 0.6875, 0.9093, 0.6562, 0.9093, 0.6578, 0.8862, 0.7203, 0.8862, 0.7188, 0.9093, 0.6875, 0.9093, 0.689, 0.8862, 0.7515, 0.8862, 0.75, 0.9093, 0.7188, 0.9093, 0.7203, 0.8862, 0.7828, 0.8862, 0.7812, 0.9093, 0.75, 0.9093, 0.7515, 0.8862, 0.814, 0.8862, 0.8125, 0.9093, 0.7812, 0.9093, 0.7828, 0.8862, 0.8453, 0.8862, 0.8438, 0.9093, 0.8125, 0.9093, 0.814, 0.8862, 0.8766, 0.8862, 0.875, 0.9093, 0.8438, 0.9093, 0.8453, 0.8862, 0.9078, 0.8862, 0.9062, 0.9093, 0.875, 0.9093, 0.8766, 0.8862, 0.9391, 0.8862, 0.9375, 0.9093, 0.9062, 0.9093, 0.9078, 0.8862, 0.9704, 0.8862, 0.9688, 0.9093, 0.9375, 0.9093, 0.9391, 0.8862, 1.003, 0.8862, 1.001, 0.9093, 0.9688, 0.9093, 0.9704, 0.8862, 0.03125, 0.9093, 0.03125, 0.9597, -0.0003314, 0.9597, -0.0007448, 0.9093, 0.0625, 0.9093, 0.0625, 0.9597, 0.03125, 0.9597, 0.03125, 0.9093, 0.09375, 0.9093, 0.09375, 0.9597, 0.0625, 0.9597, 0.0625, 0.9093, 0.125, 0.9093, 0.125, 0.9597, 0.09375, 0.9597, 0.09375, 0.9093, 0.1562, 0.9093, 0.1562, 0.9597, 0.125, 0.9597, 0.125, 0.9093, 0.1875, 0.9093, 0.1875, 0.9597, 0.1562, 0.9597, 0.1562, 0.9093, 0.2188, 0.9093, 0.2188, 0.9597, 0.1875, 0.9597, 0.1875, 0.9093, 0.25, 0.9093, 0.25, 0.9597, 0.2188, 0.9597, 0.2188, 0.9093, 0.2812, 0.9093, 0.2812, 0.9597, 0.25, 0.9597, 0.25, 0.9093, 0.3125, 0.9093, 0.3125, 0.9597, 0.2812, 0.9597, 0.2812, 0.9093, 0.3438, 0.9093, 0.3438, 0.9597, 0.3125, 0.9597, 0.3125, 0.9093, 0.375, 0.9093, 0.375, 0.9597, 0.3438, 0.9597, 0.3438, 0.9093, 0.4062, 0.9093, 0.4062, 0.9597, 0.375, 0.9597, 0.375, 0.9093, 0.4375, 0.9093, 0.4375, 0.9597, 0.4062, 0.9597, 0.4062, 0.9093, 0.4688, 0.9093, 0.4688, 0.9597, 0.4375, 0.9597, 0.4375, 0.9093, 0.5, 0.9093, 0.5, 0.9597, 0.4688, 0.9597, 0.4688, 0.9093, 0.5312, 0.9093, 0.5312, 0.9597, 0.5, 0.9597, 0.5, 0.9093, 0.5625, 0.9093, 0.5625, 0.9597, 0.5312, 0.9597, 0.5312, 0.9093, 0.5938, 0.9093, 0.5938, 0.9597, 0.5625, 0.9597, 0.5625, 0.9093, 0.625, 0.9093, 0.625, 0.9597, 0.5938, 0.9597, 0.5938, 0.9093, 0.6562, 0.9093, 0.6562, 0.9597, 0.625, 0.9597, 0.625, 0.9093, 0.6875, 0.9093, 0.6875, 0.9597, 0.6562, 0.9597, 0.6562, 0.9093, 0.7188, 0.9093, 0.7188, 0.9597, 0.6875, 0.9597, 0.6875, 0.9093, 0.75, 0.9093, 0.75, 0.9597, 0.7188, 0.9597, 0.7188, 0.9093, 0.7812, 0.9093, 0.7812, 0.9597, 0.75, 0.9597, 0.75, 0.9093, 0.8125, 0.9093, 0.8125, 0.9597, 0.7812, 0.9597, 0.7812, 0.9093, 0.8438, 0.9093, 0.8438, 0.9597, 0.8125, 0.9597, 0.8125, 0.9093, 0.875, 0.9093, 0.875, 0.9597, 0.8438, 0.9597, 0.8438, 0.9093, 0.9062, 0.9093, 0.9062, 0.9597, 0.875, 0.9597, 0.875, 0.9093, 0.9375, 0.9093, 0.9375, 0.9597, 0.9062, 0.9597, 0.9062, 0.9093, 0.9688, 0.9093, 0.9688, 0.9597, 0.9375, 0.9597, 0.9375, 0.9093, 1.001, 0.9093, 1.0, 0.9597, 0.9688, 0.9597, 0.9688, 0.9093, 1.001, 0.834, 1.003, 0.8862, 0.9704, 0.8862, 0.9688, 0.834, 0.9688, 0.834, 0.9704, 0.8862, 0.9391, 0.8862, 0.9375, 0.834, 0.9375, 0.834, 0.9391, 0.8862, 0.9078, 0.8862, 0.9062, 0.834, 0.9062, 0.834, 0.9078, 0.8862, 0.8766, 0.8862, 0.875, 0.834, 0.875, 0.834, 0.8766, 0.8862, 0.8453, 0.8862, 0.8438, 0.834, 0.8438, 0.834, 0.8453, 0.8862, 0.814, 0.8862, 0.8125, 0.834, 0.8125, 0.834, 0.814, 0.8862, 0.7828, 0.8862, 0.7812, 0.834, 0.7812, 0.834, 0.7828, 0.8862, 0.7515, 0.8862, 0.75, 0.834, 0.75, 0.834, 0.7515, 0.8862, 0.7203, 0.8862, 0.7188, 0.834, 0.7188, 0.834, 0.7203, 0.8862, 0.689, 0.8862, 0.6875, 0.834, 0.6875, 0.834, 0.689, 0.8862, 0.6578, 0.8862, 0.6562, 0.834, 0.6562, 0.834, 0.6578, 0.8862, 0.6266, 0.8863, 0.625, 0.834, 0.625, 0.834, 0.6266, 0.8863, 0.5954, 0.8863, 0.5938, 0.834, 0.5938, 0.834, 0.5954, 0.8863, 0.5642, 0.8863, 0.5625, 0.834, 0.5625, 0.834, 0.5642, 0.8863, 0.533, 0.8863, 0.5312, 0.834, 0.5312, 0.834, 0.533, 0.8863, 0.5, 0.8863, 0.5, 0.834, 0.5, 0.834, 0.5, 0.8863, 0.467, 0.8863, 0.4688, 0.834, 0.4688, 0.834, 0.467, 0.8863, 0.4358, 0.8863, 0.4375, 0.834, 0.4375, 0.834, 0.4358, 0.8863, 0.4046, 0.8863, 0.4062, 0.834, 0.4062, 0.834, 0.4046, 0.8863, 0.3734, 0.8863, 0.375, 0.834, 0.375, 0.834, 0.3734, 0.8863, 0.3422, 0.8862, 0.3437, 0.834, 0.3437, 0.834, 0.3422, 0.8862, 0.311, 0.8862, 0.3125, 0.834, 0.3125, 0.834, 0.311, 0.8862, 0.2797, 0.8862, 0.2812, 0.834, 0.2812, 0.834, 0.2797, 0.8862, 0.2485, 0.8862, 0.25, 0.834, 0.25, 0.834, 0.2485, 0.8862, 0.2172, 0.8862, 0.2188, 0.834, 0.2188, 0.834, 0.2172, 0.8862, 0.186, 0.8862, 0.1875, 0.834, 0.1875, 0.834, 0.186, 0.8862, 0.1547, 0.8862, 0.1562, 0.834, 0.1562, 0.834, 0.1547, 0.8862, 0.1234, 0.8862, 0.125, 0.834, 0.125, 0.834, 0.1234, 0.8862, 0.09215, 0.8862, 0.09375, 0.834, 0.09375, 0.834, 0.09215, 0.8862, 0.06086, 0.8862, 0.0625, 0.834, 0.0625, 0.834, 0.06086, 0.8862, 0.02956, 0.8862, 0.03125, 0.834, 0.03125, 0.834, 0.02956, 0.8862, -0.002728, 0.8862, -0.001364, 0.834, 1.002, 0.7987, 1.002, 0.806, 0.9688, 0.806, 0.9688, 0.7987, 0.9688, 0.7987, 0.9688, 0.806, 0.9375, 0.806, 0.9375, 0.7987, 0.9375, 0.7987, 0.9375, 0.806, 0.9062, 0.806, 0.9062, 0.7987, 0.9062, 0.7987, 0.9062, 0.806, 0.875, 0.806, 0.875, 0.7987, 0.875, 0.7987, 0.875, 0.806, 0.8438, 0.806, 0.8438, 0.7987, 0.8438, 0.7987, 0.8438, 0.806, 0.8125, 0.806, 0.8125, 0.7987, 0.8125, 0.7987, 0.8125, 0.806, 0.7813, 0.806, 0.7813, 0.7987, 0.7813, 0.7987, 0.7813, 0.806, 0.75, 0.806, 0.75, 0.7987, 0.75, 0.7987, 0.75, 0.806, 0.7188, 0.806, 0.7188, 0.7987, 0.7188, 0.7987, 0.7188, 0.806, 0.6875, 0.806, 0.6875, 0.7987, 0.6875, 0.7987, 0.6875, 0.806, 0.6562, 0.806, 0.6563, 0.7987, 0.6563, 0.7987, 0.6562, 0.806, 0.625, 0.806, 0.625, 0.7987, 0.625, 0.7987, 0.625, 0.806, 0.5938, 0.806, 0.5938, 0.7987, 0.5938, 0.7987, 0.5938, 0.806, 0.5625, 0.806, 0.5625, 0.7987, 0.5625, 0.7987, 0.5625, 0.806, 0.5312, 0.806, 0.5312, 0.7987, 0.5312, 0.7987, 0.5312, 0.806, 0.5, 0.806, 0.5, 0.7987, 0.5, 0.7987, 0.5, 0.806, 0.4688, 0.806, 0.4688, 0.7987, 0.4688, 0.7987, 0.4688, 0.806, 0.4375, 0.806, 0.4375, 0.7987, 0.4375, 0.7987, 0.4375, 0.806, 0.4063, 0.806, 0.4062, 0.7987, 0.4062, 0.7987, 0.4063, 0.806, 0.375, 0.806, 0.375, 0.7987, 0.375, 0.7987, 0.375, 0.806, 0.3438, 0.806, 0.3438, 0.7987, 0.3438, 0.7987, 0.3438, 0.806, 0.3125, 0.806, 0.3125, 0.7987, 0.3125, 0.7987, 0.3125, 0.806, 0.2812, 0.806, 0.2812, 0.7987, 0.2812, 0.7987, 0.2812, 0.806, 0.25, 0.806, 0.25, 0.7987, 0.25, 0.7987, 0.25, 0.806, 0.2188, 0.806, 0.2188, 0.7987, 0.2188, 0.7987, 0.2188, 0.806, 0.1875, 0.806, 0.1875, 0.7987, 0.1875, 0.7987, 0.1875, 0.806, 0.1562, 0.806, 0.1563, 0.7987, 0.1563, 0.7987, 0.1562, 0.806, 0.125, 0.806, 0.125, 0.7987, 0.125, 0.7987, 0.125, 0.806, 0.09375, 0.806, 0.09375, 0.7987, 0.09375, 0.7987, 0.09375, 0.806, 0.0625, 0.806, 0.0625, 0.7987, 0.0625, 0.7987, 0.0625, 0.806, 0.03125, 0.806, 0.03125, 0.7987, 0.03125, 0.7987, 0.03125, 0.806, -0.001594, 0.806, -0.001653, 0.7987, 1.002, 0.7859, 1.002, 0.7942, 0.9687, 0.7942, 0.9688, 0.7859, 0.9688, 0.7859, 0.9687, 0.7942, 0.9375, 0.7942, 0.9375, 0.7859, 0.9375, 0.7859, 0.9375, 0.7942, 0.9062, 0.7942, 0.9062, 0.7859, 0.9062, 0.7859, 0.9062, 0.7942, 0.875, 0.7942, 0.875, 0.7859, 0.875, 0.7859, 0.875, 0.7942, 0.8438, 0.7942, 0.8437, 0.7859, 0.8437, 0.7859, 0.8438, 0.7942, 0.8125, 0.7942, 0.8125, 0.7859, 0.8125, 0.7859, 0.8125, 0.7942, 0.7813, 0.7942, 0.7813, 0.7859, 0.7813, 0.7859, 0.7813, 0.7942, 0.75, 0.7942, 0.75, 0.7859, 0.75, 0.7859, 0.75, 0.7942, 0.7188, 0.7942, 0.7188, 0.7859, 0.7188, 0.7859, 0.7188, 0.7942, 0.6875, 0.7942, 0.6875, 0.7859, 0.6875, 0.7859, 0.6875, 0.7942, 0.6563, 0.7942, 0.6563, 0.7859, 0.6563, 0.7859, 0.6563, 0.7942, 0.625, 0.7942, 0.625, 0.7859, 0.625, 0.7859, 0.625, 0.7942, 0.5937, 0.7942, 0.5938, 0.7859, 0.5938, 0.7859, 0.5937, 0.7942, 0.5625, 0.7942, 0.5625, 0.7859, 0.5625, 0.7859, 0.5625, 0.7942, 0.5312, 0.7942, 0.5312, 0.7859, 0.5312, 0.7859, 0.5312, 0.7942, 0.5, 0.7942, 0.5, 0.7859, 0.5, 0.7859, 0.5, 0.7942, 0.4688, 0.7942, 0.4688, 0.7859, 0.4688, 0.7859, 0.4688, 0.7942, 0.4375, 0.7942, 0.4375, 0.7859, 0.4375, 0.7859, 0.4375, 0.7942, 0.4063, 0.7942, 0.4062, 0.7859, 0.4062, 0.7859, 0.4063, 0.7942, 0.375, 0.7942, 0.375, 0.7859, 0.375, 0.7859, 0.375, 0.7942, 0.3437, 0.7942, 0.3438, 0.7859, 0.3438, 0.7859, 0.3437, 0.7942, 0.3125, 0.7942, 0.3125, 0.7859, 0.3125, 0.7859, 0.3125, 0.7942, 0.2812, 0.7942, 0.2812, 0.7859, 0.2812, 0.7859, 0.2812, 0.7942, 0.25, 0.7942, 0.25, 0.7859, 0.25, 0.7859, 0.25, 0.7942, 0.2187, 0.7942, 0.2188, 0.7859, 0.2188, 0.7859, 0.2187, 0.7942, 0.1875, 0.7942, 0.1875, 0.7859, 0.1875, 0.7859, 0.1875, 0.7942, 0.1562, 0.7942, 0.1562, 0.7859, 0.1562, 0.7859, 0.1562, 0.7942, 0.125, 0.7942, 0.125, 0.7859, 0.125, 0.7859, 0.125, 0.7942, 0.09376, 0.7942, 0.09375, 0.7859, 0.09375, 0.7859, 0.09376, 0.7942, 0.06251, 0.7942, 0.0625, 0.7859, 0.0625, 0.7859, 0.06251, 0.7942, 0.03126, 0.7942, 0.03125, 0.7859, 0.03125, 0.7859, 0.03126, 0.7942, -0.001752, 0.7942, -0.001759, 0.7859, 0.03125, 0.9597, 0.03125, 0.9806, -0.0001594, 0.9806, -0.0003314, 0.9597, 0.0625, 0.9597, 0.0625, 0.9806, 0.03125, 0.9806, 0.03125, 0.9597, 0.09375, 0.9597, 0.09375, 0.9806, 0.0625, 0.9806, 0.0625, 0.9597, 0.125, 0.9597, 0.125, 0.9806, 0.09375, 0.9806, 0.09375, 0.9597, 0.1562, 0.9597, 0.1562, 0.9806, 0.125, 0.9806, 0.125, 0.9597, 0.1875, 0.9597, 0.1875, 0.9806, 0.1562, 0.9806, 0.1562, 0.9597, 0.2188, 0.9597, 0.2188, 0.9806, 0.1875, 0.9806, 0.1875, 0.9597, 0.25, 0.9597, 0.25, 0.9806, 0.2188, 0.9806, 0.2188, 0.9597, 0.2812, 0.9597, 0.2812, 0.9806, 0.25, 0.9806, 0.25, 0.9597, 0.3125, 0.9597, 0.3125, 0.9806, 0.2812, 0.9806, 0.2812, 0.9597, 0.3438, 0.9597, 0.3438, 0.9806, 0.3125, 0.9806, 0.3125, 0.9597, 0.375, 0.9597, 0.375, 0.9806, 0.3438, 0.9806, 0.3438, 0.9597, 0.4062, 0.9597, 0.4062, 0.9806, 0.375, 0.9806, 0.375, 0.9597, 0.4375, 0.9597, 0.4375, 0.9806, 0.4062, 0.9806, 0.4062, 0.9597, 0.4688, 0.9597, 0.4688, 0.9806, 0.4375, 0.9806, 0.4375, 0.9597, 0.5, 0.9597, 0.5, 0.9806, 0.4688, 0.9806, 0.4688, 0.9597, 0.5312, 0.9597, 0.5312, 0.9806, 0.5, 0.9806, 0.5, 0.9597, 0.5625, 0.9597, 0.5625, 0.9806, 0.5312, 0.9806, 0.5312, 0.9597, 0.5938, 0.9597, 0.5937, 0.9806, 0.5625, 0.9806, 0.5625, 0.9597, 0.625, 0.9597, 0.625, 0.9806, 0.5937, 0.9806, 0.5938, 0.9597, 0.6562, 0.9597, 0.6562, 0.9806, 0.625, 0.9806, 0.625, 0.9597, 0.6875, 0.9597, 0.6875, 0.9806, 0.6562, 0.9806, 0.6562, 0.9597, 0.7188, 0.9597, 0.7187, 0.9806, 0.6875, 0.9806, 0.6875, 0.9597, 0.75, 0.9597, 0.75, 0.9806, 0.7187, 0.9806, 0.7188, 0.9597, 0.7812, 0.9597, 0.7812, 0.9806, 0.75, 0.9806, 0.75, 0.9597, 0.8125, 0.9597, 0.8125, 0.9806, 0.7812, 0.9806, 0.7812, 0.9597, 0.8438, 0.9597, 0.8437, 0.9806, 0.8125, 0.9806, 0.8125, 0.9597, 0.875, 0.9597, 0.875, 0.9806, 0.8437, 0.9806, 0.8438, 0.9597, 0.9062, 0.9597, 0.9062, 0.9806, 0.875, 0.9806, 0.875, 0.9597, 0.9375, 0.9597, 0.9375, 0.9806, 0.9062, 0.9806, 0.9062, 0.9597, 0.9688, 0.9597, 0.9688, 0.9806, 0.9375, 0.9806, 0.9375, 0.9597, 1.0, 0.9597, 1.0, 0.9806, 0.9688, 0.9806, 0.9688, 0.9597, 0.5938, 1.0, 0.0, 0.0, 0.5625, 1.0, 0.625, 1.0, 0.0, 0.0, 0.5938, 1.0, 0.6562, 1.0, 0.0, 0.0, 0.625, 1.0, 0.6875, 1.0, 0.0, 0.0, 0.6562, 1.0, 0.7188, 1.0, 0.0, 0.0, 0.6875, 1.0, 0.75, 1.0, 0.0, 0.0, 0.7188, 1.0, 0.7812, 1.0, 0.0, 0.0, 0.75, 1.0, 0.8125, 1.0, 0.0, 0.0, 0.7812, 1.0, 0.8438, 1.0, 0.0, 0.0, 0.8125, 1.0, 0.875, 1.0, 0.0, 0.0, 0.8438, 1.0, 0.9062, 1.0, 0.0, 0.0, 0.875, 1.0, 0.9375, 1.0, 0.0, 0.0, 0.9062, 1.0, 0.9688, 1.0, 0.0, 0.0, 0.9375, 1.0, 1.0, 1.0, 0.0, 0.0, 0.9688, 1.0, 0.03125, 1.0, 0.0, 0.0, 1.0, 1.0, 0.0625, 1.0, 0.0, 0.0, 0.03125, 1.0, 0.09375, 1.0, 0.0, 0.0, 0.0625, 1.0, 0.125, 1.0, 0.0, 0.0, 0.09375, 1.0, 0.1562, 1.0, 0.0, 0.0, 0.125, 1.0, 0.1875, 1.0, 0.0, 0.0, 0.1562, 1.0, 0.2188, 1.0, 0.0, 0.0, 0.1875, 1.0, 0.25, 1.0, 0.0, 0.0, 0.2188, 1.0, 0.2812, 1.0, 0.0, 0.0, 0.25, 1.0, 0.3125, 1.0, 0.0, 0.0, 0.2812, 1.0, 0.3438, 1.0, 0.0, 0.0, 0.3125, 1.0, 0.375, 1.0, 0.0, 0.0, 0.3438, 1.0, 0.4062, 1.0, 0.0, 0.0, 0.375, 1.0, 0.4375, 1.0, 0.0, 0.0, 0.4062, 1.0, 0.4688, 1.0, 0.0, 0.0, 0.4375, 1.0, 0.5, 1.0, 0.0, 0.0, 0.4688, 1.0, 0.5312, 1.0, 0.0, 0.0, 0.5, 1.0])
me_cylinder.update()

# ---- objects
ob_empty = bpy.data.objects.new('Empty', None)
ob_cylinder = bpy.data.objects.new('Cylinder', me_cylinder)

# ---- transforms, parenting, visibility, modifiers, constraints
ob_empty.location = (0.0, 0.0, 0.0)
ob_empty.rotation_euler = (1.571, -0.0, 1.571)
ob_empty.empty_display_type = 'IMAGE'
ob_empty.empty_display_size = 5.0
ob_empty.empty_image_depth = 'BACK'
ob_empty.show_empty_image_perspective = False
ob_empty.empty_image_side = 'FRONT'
ob_cylinder.location = (0.0, 0.0, -0.147)
ob_cylinder.scale = (1.383, 1.383, 2.231)

# ---- collection membership
col_collection.objects.link(ob_empty)
col_collection.objects.link(ob_cylinder)

# ---- scene / render settings (as saved in the file)
scene.frame_start = 1; scene.frame_end = 250; scene.frame_set(1)
scene.render.engine = 'BLENDER_EEVEE_NEXT'
scene.cycles.sampling_pattern = 'TABULATED_SOBOL'
scene.eevee.ray_tracing_options.trace_max_roughness = 0.0
bpy.context.view_layer.update()

# ---- added for rendering (the .blend has no active camera and no usable light): camera, sun
cam_auto = bpy.data.cameras.new('AutoCamera')
cam_auto.lens = 50.0
cam_auto.sensor_width = 36.0
cam_auto.clip_end = 1000.0
ob_auto_camera = bpy.data.objects.new('AutoCamera', cam_auto)
scene.collection.objects.link(ob_auto_camera)
ob_auto_camera.location = (5.48113, -6.57735, 4.24956)
ob_auto_camera.rotation_euler = (1.09748, -7.21219e-08, 0.694738)
scene.camera = ob_auto_camera
light_auto_sun = bpy.data.lights.new('AutoSun', 'SUN')
light_auto_sun.energy = 3.0
light_auto_sun.angle = 0.0523599
ob_auto_sun = bpy.data.objects.new('AutoSun', light_auto_sun)
scene.collection.objects.link(ob_auto_sun)
ob_auto_sun.rotation_euler = (0.872665, 0.174533, 0.523599)
bpy.context.view_layer.update()
